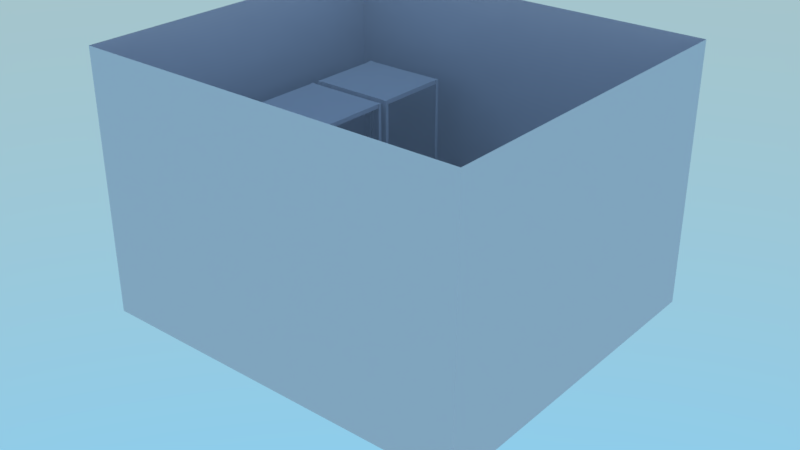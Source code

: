 # Source: ServerRoom.blend  (saved by Blender 2.79.0; exported with 4.5.12 LTS)
import bpy
from mathutils import Matrix  # noqa: F401  (used for matrix-valued properties, if any)

bpy.ops.wm.read_factory_settings(use_empty=True)
scene = bpy.context.scene
scene.name = 'Scene'

# ---- collections
col_collection_1 = bpy.data.collections.new('Collection 1'); scene.collection.children.link(col_collection_1)

# ---- world
world_world = bpy.data.worlds.new('World'); scene.world = world_world
world_world.use_nodes = True; world_world.node_tree.nodes.clear()
_N = world_world.node_tree.nodes; _L = world_world.node_tree.links
n0 = _N.new('ShaderNodeOutputWorld'); n0.name = 'World Output'; n0.location = (300, 300)
n1 = _N.new('ShaderNodeBackground'); n1.name = 'Background'; n1.location = (10, 300)
n1.inputs[1].default_value = 3.0
n2 = _N.new('ShaderNodeTexSky'); n2.name = 'Sky Texture'; n2.location = (-180, 300)
n2.sky_type = 'HOSEK_WILKIE'
n2.sun_elevation = 1.571
_L.new(n1.outputs[0], n0.inputs[0])
_L.new(n2.outputs[0], n1.inputs[0])
n0.is_active_output = True
world_world.color = (0.05088, 0.05088, 0.05088)
world_world.use_sun_shadow = False
world_world.sun_shadow_jitter_overblur = 0.0
world_world.cycles.sampling_method = 'MANUAL'

# ---- meshes
me_cube_013 = bpy.data.meshes.new('Cube.013')
me_cube_013.from_pydata([(-1.0, -1.0, -1.0), (-1.0, -1.0, 1.0), (-1.0, 1.0, -1.0), (-1.0, 1.0, 1.0), (2.0, -1.0, -1.0), (2.0, -1.0, 1.0), (2.0, 1.0, -1.0), (2.0, 1.0, 1.0)], [], [(0, 1, 3, 2), (2, 3, 7, 6), (6, 7, 5, 4), (4, 5, 1, 0), (2, 6, 4, 0), (7, 3, 1, 5)])
me_cube_013.use_remesh_preserve_volume = False
me_cube_013.use_remesh_preserve_attributes = False
me_cube_013.use_mirror_vertex_groups = False
me_cube_013.update()
me_cube_012 = bpy.data.meshes.new('Cube.012')
me_cube_012.from_pydata([(-4.768e-07, -2.0, -101.0), (-4.768e-07, -2.0, 310.0), (-4.768e-07, 4.768e-07, -101.0), (-4.768e-07, 4.768e-07, 310.0), (2.0, -2.0, -101.0), (2.0, -2.0, 310.0), (2.0, 4.768e-07, -101.0), (2.0, 4.768e-07, 310.0), (-4.768e-07, 6.0, -101.0), (-4.768e-07, 6.0, 310.0), (2.0, 6.0, -101.0), (2.0, 6.0, 310.0), (-6.0, -2.0, -101.0), (-6.0, -2.0, 310.0), (-6.0, 4.768e-07, -101.0), (-6.0, 4.768e-07, 310.0), (-202.0, -2.861e-06, -101.0), (-202.0, -2.861e-06, 310.0), (-200.0, -2.861e-06, -101.0), (-200.0, -2.861e-06, 310.0), (-202.0, -2.0, -101.0), (-202.0, -2.0, 310.0), (-200.0, -2.0, -101.0), (-200.0, -2.0, 310.0), (-194.0, -2.861e-06, -101.0), (-194.0, -2.861e-06, 310.0), (-194.0, -2.0, -101.0), (-194.0, -2.0, 310.0), (-202.0, 6.0, -101.0), (-202.0, 6.0, 310.0), (-200.0, 6.0, -101.0), (-200.0, 6.0, 310.0), (-200.0, 182.0, -101.0), (-200.0, 182.0, 310.0), (-200.0, 180.0, -101.0), (-200.0, 180.0, 310.0), (-202.0, 182.0, -101.0), (-202.0, 182.0, 310.0), (-202.0, 180.0, -101.0), (-202.0, 180.0, 310.0), (-200.0, 174.0, -101.0), (-200.0, 174.0, 310.0), (-202.0, 174.0, -101.0), (-202.0, 174.0, 310.0), (-194.0, 182.0, -101.0), (-194.0, 182.0, 310.0), (-194.0, 180.0, -101.0), (-194.0, 180.0, 310.0), (2.0, 180.0, -101.0), (2.0, 180.0, 310.0), (0.0, 180.0, -101.0), (0.0, 180.0, 310.0), (2.0, 182.0, -101.0), (2.0, 182.0, 310.0), (0.0, 182.0, -101.0), (0.0, 182.0, 310.0), (-6.0, 180.0, -101.0), (-6.0, 180.0, 310.0), (-6.0, 182.0, -101.0), (-6.0, 182.0, 310.0), (2.0, 174.0, -101.0), (2.0, 174.0, 310.0), (0.0, 174.0, -101.0), (0.0, 174.0, 310.0), (-200.0, 0.0, -100.0), (-200.0, 0.0, -90.0), (-200.0, 180.0, -100.0), (-200.0, 180.0, -90.0), (0.0, 0.0, -100.0), (0.0, 0.0, -90.0), (0.0, 180.0, -100.0), (0.0, 180.0, -90.0), (-200.0, 0.0, 300.0), (-200.0, 0.0, 310.0), (-200.0, 180.0, 300.0), (-200.0, 180.0, 310.0), (0.0, 0.0, 300.0), (0.0, 0.0, 310.0), (0.0, 180.0, 300.0), (0.0, 180.0, 310.0)], [], [(3, 2, 14, 15), (3, 7, 11, 9), (6, 7, 5, 4), (4, 5, 1, 0), (2, 6, 4, 0), (7, 3, 1, 5), (8, 9, 11, 10), (2, 3, 9, 8), (7, 6, 10, 11), (6, 2, 8, 10), (12, 13, 15, 14), (0, 1, 13, 12), (1, 3, 15, 13), (2, 0, 12, 14), (19, 18, 30, 31), (19, 23, 27, 25), (22, 23, 21, 20), (20, 21, 17, 16), (18, 22, 20, 16), (23, 19, 17, 21), (24, 25, 27, 26), (18, 19, 25, 24), (23, 22, 26, 27), (22, 18, 24, 26), (28, 29, 31, 30), (16, 17, 29, 28), (17, 19, 31, 29), (18, 16, 28, 30), (35, 34, 46, 47), (35, 39, 43, 41), (38, 39, 37, 36), (36, 37, 33, 32), (34, 38, 36, 32), (39, 35, 33, 37), (40, 41, 43, 42), (34, 35, 41, 40), (39, 38, 42, 43), (38, 34, 40, 42), (44, 45, 47, 46), (32, 33, 45, 44), (33, 35, 47, 45), (34, 32, 44, 46), (51, 50, 62, 63), (51, 55, 59, 57), (54, 55, 53, 52), (52, 53, 49, 48), (50, 54, 52, 48), (55, 51, 49, 53), (56, 57, 59, 58), (50, 51, 57, 56), (55, 54, 58, 59), (54, 50, 56, 58), (60, 61, 63, 62), (48, 49, 61, 60), (49, 51, 63, 61), (50, 48, 60, 62), (64, 65, 67, 66), (66, 67, 71, 70), (70, 71, 69, 68), (68, 69, 65, 64), (66, 70, 68, 64), (71, 67, 65, 69), (72, 73, 75, 74), (74, 75, 79, 78), (78, 79, 77, 76), (76, 77, 73, 72), (74, 78, 76, 72), (79, 75, 73, 77)])
me_cube_012.use_remesh_preserve_volume = False
me_cube_012.use_remesh_preserve_attributes = False
me_cube_012.use_mirror_vertex_groups = False
me_cube_012.update()
me_cube_011 = bpy.data.meshes.new('Cube.011')
me_cube_011.from_pydata([(-4.768e-07, -2.0, -101.0), (-4.768e-07, -2.0, 310.0), (-4.768e-07, 4.768e-07, -101.0), (-4.768e-07, 4.768e-07, 310.0), (2.0, -2.0, -101.0), (2.0, -2.0, 310.0), (2.0, 4.768e-07, -101.0), (2.0, 4.768e-07, 310.0), (-4.768e-07, 6.0, -101.0), (-4.768e-07, 6.0, 310.0), (2.0, 6.0, -101.0), (2.0, 6.0, 310.0), (-6.0, -2.0, -101.0), (-6.0, -2.0, 310.0), (-6.0, 4.768e-07, -101.0), (-6.0, 4.768e-07, 310.0), (-202.0, -2.861e-06, -101.0), (-202.0, -2.861e-06, 310.0), (-200.0, -2.861e-06, -101.0), (-200.0, -2.861e-06, 310.0), (-202.0, -2.0, -101.0), (-202.0, -2.0, 310.0), (-200.0, -2.0, -101.0), (-200.0, -2.0, 310.0), (-194.0, -2.861e-06, -101.0), (-194.0, -2.861e-06, 310.0), (-194.0, -2.0, -101.0), (-194.0, -2.0, 310.0), (-202.0, 6.0, -101.0), (-202.0, 6.0, 310.0), (-200.0, 6.0, -101.0), (-200.0, 6.0, 310.0), (-200.0, 182.0, -101.0), (-200.0, 182.0, 310.0), (-200.0, 180.0, -101.0), (-200.0, 180.0, 310.0), (-202.0, 182.0, -101.0), (-202.0, 182.0, 310.0), (-202.0, 180.0, -101.0), (-202.0, 180.0, 310.0), (-200.0, 174.0, -101.0), (-200.0, 174.0, 310.0), (-202.0, 174.0, -101.0), (-202.0, 174.0, 310.0), (-194.0, 182.0, -101.0), (-194.0, 182.0, 310.0), (-194.0, 180.0, -101.0), (-194.0, 180.0, 310.0), (2.0, 180.0, -101.0), (2.0, 180.0, 310.0), (0.0, 180.0, -101.0), (0.0, 180.0, 310.0), (2.0, 182.0, -101.0), (2.0, 182.0, 310.0), (0.0, 182.0, -101.0), (0.0, 182.0, 310.0), (-6.0, 180.0, -101.0), (-6.0, 180.0, 310.0), (-6.0, 182.0, -101.0), (-6.0, 182.0, 310.0), (2.0, 174.0, -101.0), (2.0, 174.0, 310.0), (0.0, 174.0, -101.0), (0.0, 174.0, 310.0), (-200.0, 0.0, -100.0), (-200.0, 0.0, -90.0), (-200.0, 180.0, -100.0), (-200.0, 180.0, -90.0), (0.0, 0.0, -100.0), (0.0, 0.0, -90.0), (0.0, 180.0, -100.0), (0.0, 180.0, -90.0), (-200.0, 0.0, 300.0), (-200.0, 0.0, 310.0), (-200.0, 180.0, 300.0), (-200.0, 180.0, 310.0), (0.0, 0.0, 300.0), (0.0, 0.0, 310.0), (0.0, 180.0, 300.0), (0.0, 180.0, 310.0)], [], [(3, 2, 14, 15), (3, 7, 11, 9), (6, 7, 5, 4), (4, 5, 1, 0), (2, 6, 4, 0), (7, 3, 1, 5), (8, 9, 11, 10), (2, 3, 9, 8), (7, 6, 10, 11), (6, 2, 8, 10), (12, 13, 15, 14), (0, 1, 13, 12), (1, 3, 15, 13), (2, 0, 12, 14), (19, 18, 30, 31), (19, 23, 27, 25), (22, 23, 21, 20), (20, 21, 17, 16), (18, 22, 20, 16), (23, 19, 17, 21), (24, 25, 27, 26), (18, 19, 25, 24), (23, 22, 26, 27), (22, 18, 24, 26), (28, 29, 31, 30), (16, 17, 29, 28), (17, 19, 31, 29), (18, 16, 28, 30), (35, 34, 46, 47), (35, 39, 43, 41), (38, 39, 37, 36), (36, 37, 33, 32), (34, 38, 36, 32), (39, 35, 33, 37), (40, 41, 43, 42), (34, 35, 41, 40), (39, 38, 42, 43), (38, 34, 40, 42), (44, 45, 47, 46), (32, 33, 45, 44), (33, 35, 47, 45), (34, 32, 44, 46), (51, 50, 62, 63), (51, 55, 59, 57), (54, 55, 53, 52), (52, 53, 49, 48), (50, 54, 52, 48), (55, 51, 49, 53), (56, 57, 59, 58), (50, 51, 57, 56), (55, 54, 58, 59), (54, 50, 56, 58), (60, 61, 63, 62), (48, 49, 61, 60), (49, 51, 63, 61), (50, 48, 60, 62), (64, 65, 67, 66), (66, 67, 71, 70), (70, 71, 69, 68), (68, 69, 65, 64), (66, 70, 68, 64), (71, 67, 65, 69), (72, 73, 75, 74), (74, 75, 79, 78), (78, 79, 77, 76), (76, 77, 73, 72), (74, 78, 76, 72), (79, 75, 73, 77)])
me_cube_011.use_remesh_preserve_volume = False
me_cube_011.use_remesh_preserve_attributes = False
me_cube_011.use_mirror_vertex_groups = False
me_cube_011.update()
me_cube_010 = bpy.data.meshes.new('Cube.010')
me_cube_010.from_pydata([(-0.9, -1.0, 2.05), (-0.9, -1.0, 2.95), (1.1, -1.0, 2.05), (1.1, -1.0, 2.95), (1.128, -0.8056, 2.229), (1.128, -0.8611, 2.229), (1.101, -0.8056, 2.875), (1.101, -0.8611, 2.875), (1.114, -0.8056, 2.87), (1.114, -0.8611, 2.87), (1.128, -0.8056, 2.856), (1.128, -0.8611, 2.856), (1.14, -0.8056, 2.833), (1.14, -0.8611, 2.833), (1.15, -0.8056, 2.802), (1.15, -0.8611, 2.802), (1.159, -0.8056, 2.764), (1.159, -0.8611, 2.764), (1.165, -0.8056, 2.721), (1.165, -0.8611, 2.721), (1.169, -0.8056, 2.674), (1.169, -0.8611, 2.674), (1.171, -0.8056, 2.625), (1.12, -0.8611, 2.787), (1.12, -0.8056, 2.787), (1.11, -0.8611, 2.797), (1.11, -0.8056, 2.797), (1.101, -0.8611, 2.8), (1.101, -0.8056, 2.8), (1.149, -0.8611, 2.659), (1.149, -0.8056, 2.659), (1.146, -0.8611, 2.692), (1.146, -0.8056, 2.692), (1.142, -0.8611, 2.722), (1.142, -0.8056, 2.722), (1.135, -0.8611, 2.749), (1.135, -0.8056, 2.749), (1.128, -0.8611, 2.771), (1.128, -0.8056, 2.771), (1.12, -0.8056, 2.213), (1.12, -0.8611, 2.213), (1.11, -0.8056, 2.203), (1.11, -0.8611, 2.203), (1.15, -0.8056, 2.375), (1.15, -0.8611, 2.375), (1.149, -0.8056, 2.341), (1.149, -0.8611, 2.341), (1.146, -0.8056, 2.308), (1.146, -0.8611, 2.308), (1.101, -0.8611, 2.125), (1.101, -0.8056, 2.125), (1.114, -0.8611, 2.13), (1.114, -0.8056, 2.13), (1.128, -0.8611, 2.144), (1.128, -0.8056, 2.144), (1.14, -0.8611, 2.167), (1.14, -0.8056, 2.167), (1.15, -0.8611, 2.198), (1.15, -0.8056, 2.198), (1.159, -0.8611, 2.236), (1.159, -0.8056, 2.236), (1.165, -0.8611, 2.279), (1.165, -0.8056, 2.279), (1.169, -0.8611, 2.326), (1.169, -0.8056, 2.326), (1.171, -0.8611, 2.375), (1.171, -0.8056, 2.375), (1.15, -0.8056, 2.625), (1.135, -0.8611, 2.251), (1.135, -0.8056, 2.251), (1.142, -0.8611, 2.278), (1.142, -0.8056, 2.278), (1.101, -0.8611, 2.2), (1.101, -0.8056, 2.2), (1.15, -0.8611, 2.625), (1.171, -0.8611, 2.625), (-0.9, 1.0, 2.05), (-0.9, 1.0, 2.95), (1.1, 1.0, 2.05), (1.1, 1.0, 2.95), (1.128, 0.8056, 2.229), (1.128, 0.8611, 2.229), (1.101, 0.8056, 2.875), (1.101, 0.8611, 2.875), (1.114, 0.8056, 2.87), (1.114, 0.8611, 2.87), (1.128, 0.8056, 2.856), (1.128, 0.8611, 2.856), (1.14, 0.8056, 2.833), (1.14, 0.8611, 2.833), (1.15, 0.8056, 2.802), (1.15, 0.8611, 2.802), (1.159, 0.8056, 2.764), (1.159, 0.8611, 2.764), (1.165, 0.8056, 2.721), (1.165, 0.8611, 2.721), (1.169, 0.8056, 2.674), (1.169, 0.8611, 2.674), (1.171, 0.8056, 2.625), (1.12, 0.8611, 2.787), (1.12, 0.8056, 2.787), (1.11, 0.8611, 2.797), (1.11, 0.8056, 2.797), (1.101, 0.8611, 2.8), (1.101, 0.8056, 2.8), (1.149, 0.8611, 2.659), (1.149, 0.8056, 2.659), (1.146, 0.8611, 2.692), (1.146, 0.8056, 2.692), (1.142, 0.8611, 2.722), (1.142, 0.8056, 2.722), (1.135, 0.8611, 2.749), (1.135, 0.8056, 2.749), (1.128, 0.8611, 2.771), (1.128, 0.8056, 2.771), (1.12, 0.8056, 2.213), (1.12, 0.8611, 2.213), (1.11, 0.8056, 2.203), (1.11, 0.8611, 2.203), (1.15, 0.8056, 2.375), (1.15, 0.8611, 2.375), (1.149, 0.8056, 2.341), (1.149, 0.8611, 2.341), (1.146, 0.8056, 2.308), (1.146, 0.8611, 2.308), (1.101, 0.8611, 2.125), (1.101, 0.8056, 2.125), (1.114, 0.8611, 2.13), (1.114, 0.8056, 2.13), (1.128, 0.8611, 2.144), (1.128, 0.8056, 2.144), (1.14, 0.8611, 2.167), (1.14, 0.8056, 2.167), (1.15, 0.8611, 2.198), (1.15, 0.8056, 2.198), (1.159, 0.8611, 2.236), (1.159, 0.8056, 2.236), (1.165, 0.8611, 2.279), (1.165, 0.8056, 2.279), (1.169, 0.8611, 2.326), (1.169, 0.8056, 2.326), (1.171, 0.8611, 2.375), (1.171, 0.8056, 2.375), (1.15, 0.8056, 2.625), (1.135, 0.8611, 2.251), (1.135, 0.8056, 2.251), (1.142, 0.8611, 2.278), (1.142, 0.8056, 2.278), (1.101, 0.8611, 2.2), (1.101, 0.8056, 2.2), (1.15, 0.8611, 2.625), (1.171, 0.8611, 2.625), (-0.9, 0.0, 2.05), (-0.9, 0.0, 2.95), (1.1, 0.0, 2.05), (1.1, 0.0, 2.95), (1.08, -0.6778, 2.25), (1.08, -0.6778, 2.75), (1.12, -0.6778, 2.25), (1.12, -0.6778, 2.75), (1.08, -0.3556, 2.25), (1.08, -0.3556, 2.75), (1.12, -0.3556, 2.25), (1.12, -0.3556, 2.75), (1.08, -0.3333, 2.25), (1.08, -0.3333, 2.75), (1.12, -0.3333, 2.25), (1.12, -0.3333, 2.75), (1.08, -0.01111, 2.25), (1.08, -0.01111, 2.75), (1.12, -0.01111, 2.25), (1.12, -0.01111, 2.75)], [], [(154, 155, 3, 2), (2, 3, 1, 0), (152, 154, 2, 0), (155, 153, 1, 3), (6, 7, 9, 8), (8, 9, 11, 10), (10, 11, 13, 12), (12, 13, 15, 14), (14, 15, 17, 16), (16, 17, 19, 18), (18, 19, 21, 20), (20, 21, 75, 22), (24, 38, 37, 23), (26, 24, 23, 25), (28, 26, 25, 27), (30, 67, 74, 29), (32, 30, 29, 31), (34, 32, 31, 33), (36, 34, 33, 35), (38, 36, 35, 37), (65, 66, 22, 75), (71, 69, 68, 70), (4, 39, 40, 5), (39, 41, 42, 40), (41, 73, 72, 42), (43, 45, 46, 44), (45, 47, 48, 46), (47, 71, 70, 48), (52, 51, 49, 50), (54, 53, 51, 52), (56, 55, 53, 54), (58, 57, 55, 56), (60, 59, 57, 58), (62, 61, 59, 60), (69, 4, 5, 68), (64, 63, 61, 62), (66, 65, 63, 64), (43, 44, 74, 67), (7, 27, 25, 23, 37, 35, 33, 31, 29, 74, 75, 21, 19, 17, 15, 13, 11, 9), (68, 5, 40, 42, 72, 49, 51, 53, 55, 57, 59, 61, 63, 65, 44, 46, 48, 70), (44, 65, 75, 74), (8, 10, 12, 14, 16, 18, 20, 22, 67, 30, 32, 34, 36, 38, 24, 26, 28, 6), (4, 69, 71, 47, 45, 43, 66, 64, 62, 60, 58, 56, 54, 52, 50, 73, 41, 39), (66, 43, 67, 22), (0, 1, 153, 152), (154, 78, 79, 155), (78, 76, 77, 79), (152, 76, 78, 154), (155, 79, 77, 153), (82, 84, 85, 83), (84, 86, 87, 85), (86, 88, 89, 87), (88, 90, 91, 89), (90, 92, 93, 91), (92, 94, 95, 93), (94, 96, 97, 95), (96, 98, 151, 97), (100, 99, 113, 114), (102, 101, 99, 100), (104, 103, 101, 102), (106, 105, 150, 143), (108, 107, 105, 106), (110, 109, 107, 108), (112, 111, 109, 110), (114, 113, 111, 112), (141, 151, 98, 142), (147, 146, 144, 145), (80, 81, 116, 115), (115, 116, 118, 117), (117, 118, 148, 149), (119, 120, 122, 121), (121, 122, 124, 123), (123, 124, 146, 147), (128, 126, 125, 127), (130, 128, 127, 129), (132, 130, 129, 131), (134, 132, 131, 133), (136, 134, 133, 135), (138, 136, 135, 137), (145, 144, 81, 80), (140, 138, 137, 139), (142, 140, 139, 141), (119, 143, 150, 120), (83, 85, 87, 89, 91, 93, 95, 97, 151, 150, 105, 107, 109, 111, 113, 99, 101, 103), (144, 146, 124, 122, 120, 141, 139, 137, 135, 133, 131, 129, 127, 125, 148, 118, 116, 81), (120, 150, 151, 141), (84, 82, 104, 102, 100, 114, 112, 110, 108, 106, 143, 98, 96, 94, 92, 90, 88, 86), (80, 115, 117, 149, 126, 128, 130, 132, 134, 136, 138, 140, 142, 119, 121, 123, 147, 145), (142, 98, 143, 119), (76, 152, 153, 77), (162, 163, 159, 158), (158, 159, 157, 156), (160, 162, 158, 156), (163, 161, 157, 159), (156, 157, 161, 160), (161, 163, 162, 160), (170, 171, 167, 166), (166, 167, 165, 164), (168, 170, 166, 164), (171, 169, 165, 167), (164, 165, 169, 168), (169, 171, 170, 168)])
me_cube_010.use_remesh_preserve_volume = False
me_cube_010.use_remesh_preserve_attributes = False
me_cube_010.use_mirror_vertex_groups = False
me_cube_010.update()
me_cube_009 = bpy.data.meshes.new('Cube.009')
me_cube_009.from_pydata([(-0.9, -1.0, 2.05), (-0.9, -1.0, 2.95), (1.1, -1.0, 2.05), (1.1, -1.0, 2.95), (1.128, -0.8056, 2.229), (1.128, -0.8611, 2.229), (1.101, -0.8056, 2.875), (1.101, -0.8611, 2.875), (1.114, -0.8056, 2.87), (1.114, -0.8611, 2.87), (1.128, -0.8056, 2.856), (1.128, -0.8611, 2.856), (1.14, -0.8056, 2.833), (1.14, -0.8611, 2.833), (1.15, -0.8056, 2.802), (1.15, -0.8611, 2.802), (1.159, -0.8056, 2.764), (1.159, -0.8611, 2.764), (1.165, -0.8056, 2.721), (1.165, -0.8611, 2.721), (1.169, -0.8056, 2.674), (1.169, -0.8611, 2.674), (1.171, -0.8056, 2.625), (1.12, -0.8611, 2.787), (1.12, -0.8056, 2.787), (1.11, -0.8611, 2.797), (1.11, -0.8056, 2.797), (1.101, -0.8611, 2.8), (1.101, -0.8056, 2.8), (1.149, -0.8611, 2.659), (1.149, -0.8056, 2.659), (1.146, -0.8611, 2.692), (1.146, -0.8056, 2.692), (1.142, -0.8611, 2.722), (1.142, -0.8056, 2.722), (1.135, -0.8611, 2.749), (1.135, -0.8056, 2.749), (1.128, -0.8611, 2.771), (1.128, -0.8056, 2.771), (1.12, -0.8056, 2.213), (1.12, -0.8611, 2.213), (1.11, -0.8056, 2.203), (1.11, -0.8611, 2.203), (1.15, -0.8056, 2.375), (1.15, -0.8611, 2.375), (1.149, -0.8056, 2.341), (1.149, -0.8611, 2.341), (1.146, -0.8056, 2.308), (1.146, -0.8611, 2.308), (1.101, -0.8611, 2.125), (1.101, -0.8056, 2.125), (1.114, -0.8611, 2.13), (1.114, -0.8056, 2.13), (1.128, -0.8611, 2.144), (1.128, -0.8056, 2.144), (1.14, -0.8611, 2.167), (1.14, -0.8056, 2.167), (1.15, -0.8611, 2.198), (1.15, -0.8056, 2.198), (1.159, -0.8611, 2.236), (1.159, -0.8056, 2.236), (1.165, -0.8611, 2.279), (1.165, -0.8056, 2.279), (1.169, -0.8611, 2.326), (1.169, -0.8056, 2.326), (1.171, -0.8611, 2.375), (1.171, -0.8056, 2.375), (1.15, -0.8056, 2.625), (1.135, -0.8611, 2.251), (1.135, -0.8056, 2.251), (1.142, -0.8611, 2.278), (1.142, -0.8056, 2.278), (1.101, -0.8611, 2.2), (1.101, -0.8056, 2.2), (1.15, -0.8611, 2.625), (1.171, -0.8611, 2.625), (-0.9, 1.0, 2.05), (-0.9, 1.0, 2.95), (1.1, 1.0, 2.05), (1.1, 1.0, 2.95), (1.128, 0.8056, 2.229), (1.128, 0.8611, 2.229), (1.101, 0.8056, 2.875), (1.101, 0.8611, 2.875), (1.114, 0.8056, 2.87), (1.114, 0.8611, 2.87), (1.128, 0.8056, 2.856), (1.128, 0.8611, 2.856), (1.14, 0.8056, 2.833), (1.14, 0.8611, 2.833), (1.15, 0.8056, 2.802), (1.15, 0.8611, 2.802), (1.159, 0.8056, 2.764), (1.159, 0.8611, 2.764), (1.165, 0.8056, 2.721), (1.165, 0.8611, 2.721), (1.169, 0.8056, 2.674), (1.169, 0.8611, 2.674), (1.171, 0.8056, 2.625), (1.12, 0.8611, 2.787), (1.12, 0.8056, 2.787), (1.11, 0.8611, 2.797), (1.11, 0.8056, 2.797), (1.101, 0.8611, 2.8), (1.101, 0.8056, 2.8), (1.149, 0.8611, 2.659), (1.149, 0.8056, 2.659), (1.146, 0.8611, 2.692), (1.146, 0.8056, 2.692), (1.142, 0.8611, 2.722), (1.142, 0.8056, 2.722), (1.135, 0.8611, 2.749), (1.135, 0.8056, 2.749), (1.128, 0.8611, 2.771), (1.128, 0.8056, 2.771), (1.12, 0.8056, 2.213), (1.12, 0.8611, 2.213), (1.11, 0.8056, 2.203), (1.11, 0.8611, 2.203), (1.15, 0.8056, 2.375), (1.15, 0.8611, 2.375), (1.149, 0.8056, 2.341), (1.149, 0.8611, 2.341), (1.146, 0.8056, 2.308), (1.146, 0.8611, 2.308), (1.101, 0.8611, 2.125), (1.101, 0.8056, 2.125), (1.114, 0.8611, 2.13), (1.114, 0.8056, 2.13), (1.128, 0.8611, 2.144), (1.128, 0.8056, 2.144), (1.14, 0.8611, 2.167), (1.14, 0.8056, 2.167), (1.15, 0.8611, 2.198), (1.15, 0.8056, 2.198), (1.159, 0.8611, 2.236), (1.159, 0.8056, 2.236), (1.165, 0.8611, 2.279), (1.165, 0.8056, 2.279), (1.169, 0.8611, 2.326), (1.169, 0.8056, 2.326), (1.171, 0.8611, 2.375), (1.171, 0.8056, 2.375), (1.15, 0.8056, 2.625), (1.135, 0.8611, 2.251), (1.135, 0.8056, 2.251), (1.142, 0.8611, 2.278), (1.142, 0.8056, 2.278), (1.101, 0.8611, 2.2), (1.101, 0.8056, 2.2), (1.15, 0.8611, 2.625), (1.171, 0.8611, 2.625), (-0.9, 0.0, 2.05), (-0.9, 0.0, 2.95), (1.1, 0.0, 2.05), (1.1, 0.0, 2.95), (1.08, 0.01111, 2.25), (1.08, 0.01111, 2.75), (1.08, 0.6778, 2.25), (1.08, 0.6778, 2.75), (1.12, 0.01111, 2.25), (1.12, 0.01111, 2.75), (1.12, 0.6778, 2.25), (1.12, 0.6778, 2.75), (1.08, 0.3556, 2.25), (1.08, 0.3333, 2.25), (1.08, 0.3333, 2.75), (1.08, 0.3556, 2.75), (1.12, 0.3333, 2.25), (1.12, 0.3556, 2.25), (1.12, 0.3556, 2.75), (1.12, 0.3333, 2.75), (1.08, -0.6778, 2.25), (1.08, -0.6778, 2.75), (1.12, -0.6778, 2.25), (1.12, -0.6778, 2.75), (1.08, -0.3556, 2.25), (1.08, -0.3556, 2.75), (1.12, -0.3556, 2.25), (1.12, -0.3556, 2.75), (1.08, -0.3333, 2.25), (1.08, -0.3333, 2.75), (1.12, -0.3333, 2.25), (1.12, -0.3333, 2.75), (1.08, -0.01111, 2.25), (1.08, -0.01111, 2.75), (1.12, -0.01111, 2.25), (1.12, -0.01111, 2.75)], [], [(154, 155, 3, 2), (2, 3, 1, 0), (152, 154, 2, 0), (155, 153, 1, 3), (6, 7, 9, 8), (8, 9, 11, 10), (10, 11, 13, 12), (12, 13, 15, 14), (14, 15, 17, 16), (16, 17, 19, 18), (18, 19, 21, 20), (20, 21, 75, 22), (24, 38, 37, 23), (26, 24, 23, 25), (28, 26, 25, 27), (30, 67, 74, 29), (32, 30, 29, 31), (34, 32, 31, 33), (36, 34, 33, 35), (38, 36, 35, 37), (65, 66, 22, 75), (71, 69, 68, 70), (4, 39, 40, 5), (39, 41, 42, 40), (41, 73, 72, 42), (43, 45, 46, 44), (45, 47, 48, 46), (47, 71, 70, 48), (52, 51, 49, 50), (54, 53, 51, 52), (56, 55, 53, 54), (58, 57, 55, 56), (60, 59, 57, 58), (62, 61, 59, 60), (69, 4, 5, 68), (64, 63, 61, 62), (66, 65, 63, 64), (43, 44, 74, 67), (7, 27, 25, 23, 37, 35, 33, 31, 29, 74, 75, 21, 19, 17, 15, 13, 11, 9), (68, 5, 40, 42, 72, 49, 51, 53, 55, 57, 59, 61, 63, 65, 44, 46, 48, 70), (44, 65, 75, 74), (8, 10, 12, 14, 16, 18, 20, 22, 67, 30, 32, 34, 36, 38, 24, 26, 28, 6), (4, 69, 71, 47, 45, 43, 66, 64, 62, 60, 58, 56, 54, 52, 50, 73, 41, 39), (66, 43, 67, 22), (0, 1, 153, 152), (154, 78, 79, 155), (78, 76, 77, 79), (152, 76, 78, 154), (155, 79, 77, 153), (82, 84, 85, 83), (84, 86, 87, 85), (86, 88, 89, 87), (88, 90, 91, 89), (90, 92, 93, 91), (92, 94, 95, 93), (94, 96, 97, 95), (96, 98, 151, 97), (100, 99, 113, 114), (102, 101, 99, 100), (104, 103, 101, 102), (106, 105, 150, 143), (108, 107, 105, 106), (110, 109, 107, 108), (112, 111, 109, 110), (114, 113, 111, 112), (141, 151, 98, 142), (147, 146, 144, 145), (80, 81, 116, 115), (115, 116, 118, 117), (117, 118, 148, 149), (119, 120, 122, 121), (121, 122, 124, 123), (123, 124, 146, 147), (128, 126, 125, 127), (130, 128, 127, 129), (132, 130, 129, 131), (134, 132, 131, 133), (136, 134, 133, 135), (138, 136, 135, 137), (145, 144, 81, 80), (140, 138, 137, 139), (142, 140, 139, 141), (119, 143, 150, 120), (83, 85, 87, 89, 91, 93, 95, 97, 151, 150, 105, 107, 109, 111, 113, 99, 101, 103), (144, 146, 124, 122, 120, 141, 139, 137, 135, 133, 131, 129, 127, 125, 148, 118, 116, 81), (120, 150, 151, 141), (84, 82, 104, 102, 100, 114, 112, 110, 108, 106, 143, 98, 96, 94, 92, 90, 88, 86), (80, 115, 117, 149, 126, 128, 130, 132, 134, 136, 138, 140, 142, 119, 121, 123, 147, 145), (142, 98, 143, 119), (76, 152, 153, 77), (158, 159, 163, 162), (164, 167, 159, 158), (168, 171, 161, 160), (160, 161, 157, 156), (165, 168, 160, 156), (171, 166, 157, 161), (163, 159, 167, 170), (158, 162, 169, 164), (162, 163, 170, 169), (167, 164, 169, 170), (156, 157, 166, 165), (166, 171, 168, 165), (178, 179, 175, 174), (174, 175, 173, 172), (176, 178, 174, 172), (179, 177, 173, 175), (172, 173, 177, 176), (177, 179, 178, 176), (186, 187, 183, 182), (182, 183, 181, 180), (184, 186, 182, 180), (187, 185, 181, 183), (180, 181, 185, 184), (185, 187, 186, 184)])
me_cube_009.use_remesh_preserve_volume = False
me_cube_009.use_remesh_preserve_attributes = False
me_cube_009.use_mirror_vertex_groups = False
me_cube_009.update()
me_cube_008 = bpy.data.meshes.new('Cube.008')
me_cube_008.from_pydata([(-0.9, -1.0, 2.05), (-0.9, -1.0, 2.95), (1.1, -1.0, 2.05), (1.1, -1.0, 2.95), (1.128, -0.8056, 2.229), (1.128, -0.8611, 2.229), (1.101, -0.8056, 2.875), (1.101, -0.8611, 2.875), (1.114, -0.8056, 2.87), (1.114, -0.8611, 2.87), (1.128, -0.8056, 2.856), (1.128, -0.8611, 2.856), (1.14, -0.8056, 2.833), (1.14, -0.8611, 2.833), (1.15, -0.8056, 2.802), (1.15, -0.8611, 2.802), (1.159, -0.8056, 2.764), (1.159, -0.8611, 2.764), (1.165, -0.8056, 2.721), (1.165, -0.8611, 2.721), (1.169, -0.8056, 2.674), (1.169, -0.8611, 2.674), (1.171, -0.8056, 2.625), (1.12, -0.8611, 2.787), (1.12, -0.8056, 2.787), (1.11, -0.8611, 2.797), (1.11, -0.8056, 2.797), (1.101, -0.8611, 2.8), (1.101, -0.8056, 2.8), (1.149, -0.8611, 2.659), (1.149, -0.8056, 2.659), (1.146, -0.8611, 2.692), (1.146, -0.8056, 2.692), (1.142, -0.8611, 2.722), (1.142, -0.8056, 2.722), (1.135, -0.8611, 2.749), (1.135, -0.8056, 2.749), (1.128, -0.8611, 2.771), (1.128, -0.8056, 2.771), (1.12, -0.8056, 2.213), (1.12, -0.8611, 2.213), (1.11, -0.8056, 2.203), (1.11, -0.8611, 2.203), (1.15, -0.8056, 2.375), (1.15, -0.8611, 2.375), (1.149, -0.8056, 2.341), (1.149, -0.8611, 2.341), (1.146, -0.8056, 2.308), (1.146, -0.8611, 2.308), (1.101, -0.8611, 2.125), (1.101, -0.8056, 2.125), (1.114, -0.8611, 2.13), (1.114, -0.8056, 2.13), (1.128, -0.8611, 2.144), (1.128, -0.8056, 2.144), (1.14, -0.8611, 2.167), (1.14, -0.8056, 2.167), (1.15, -0.8611, 2.198), (1.15, -0.8056, 2.198), (1.159, -0.8611, 2.236), (1.159, -0.8056, 2.236), (1.165, -0.8611, 2.279), (1.165, -0.8056, 2.279), (1.169, -0.8611, 2.326), (1.169, -0.8056, 2.326), (1.171, -0.8611, 2.375), (1.171, -0.8056, 2.375), (1.15, -0.8056, 2.625), (1.135, -0.8611, 2.251), (1.135, -0.8056, 2.251), (1.142, -0.8611, 2.278), (1.142, -0.8056, 2.278), (1.101, -0.8611, 2.2), (1.101, -0.8056, 2.2), (1.15, -0.8611, 2.625), (1.171, -0.8611, 2.625), (-0.9, 1.0, 2.05), (-0.9, 1.0, 2.95), (1.1, 1.0, 2.05), (1.1, 1.0, 2.95), (1.128, 0.8056, 2.229), (1.128, 0.8611, 2.229), (1.101, 0.8056, 2.875), (1.101, 0.8611, 2.875), (1.114, 0.8056, 2.87), (1.114, 0.8611, 2.87), (1.128, 0.8056, 2.856), (1.128, 0.8611, 2.856), (1.14, 0.8056, 2.833), (1.14, 0.8611, 2.833), (1.15, 0.8056, 2.802), (1.15, 0.8611, 2.802), (1.159, 0.8056, 2.764), (1.159, 0.8611, 2.764), (1.165, 0.8056, 2.721), (1.165, 0.8611, 2.721), (1.169, 0.8056, 2.674), (1.169, 0.8611, 2.674), (1.171, 0.8056, 2.625), (1.12, 0.8611, 2.787), (1.12, 0.8056, 2.787), (1.11, 0.8611, 2.797), (1.11, 0.8056, 2.797), (1.101, 0.8611, 2.8), (1.101, 0.8056, 2.8), (1.149, 0.8611, 2.659), (1.149, 0.8056, 2.659), (1.146, 0.8611, 2.692), (1.146, 0.8056, 2.692), (1.142, 0.8611, 2.722), (1.142, 0.8056, 2.722), (1.135, 0.8611, 2.749), (1.135, 0.8056, 2.749), (1.128, 0.8611, 2.771), (1.128, 0.8056, 2.771), (1.12, 0.8056, 2.213), (1.12, 0.8611, 2.213), (1.11, 0.8056, 2.203), (1.11, 0.8611, 2.203), (1.15, 0.8056, 2.375), (1.15, 0.8611, 2.375), (1.149, 0.8056, 2.341), (1.149, 0.8611, 2.341), (1.146, 0.8056, 2.308), (1.146, 0.8611, 2.308), (1.101, 0.8611, 2.125), (1.101, 0.8056, 2.125), (1.114, 0.8611, 2.13), (1.114, 0.8056, 2.13), (1.128, 0.8611, 2.144), (1.128, 0.8056, 2.144), (1.14, 0.8611, 2.167), (1.14, 0.8056, 2.167), (1.15, 0.8611, 2.198), (1.15, 0.8056, 2.198), (1.159, 0.8611, 2.236), (1.159, 0.8056, 2.236), (1.165, 0.8611, 2.279), (1.165, 0.8056, 2.279), (1.169, 0.8611, 2.326), (1.169, 0.8056, 2.326), (1.171, 0.8611, 2.375), (1.171, 0.8056, 2.375), (1.15, 0.8056, 2.625), (1.135, 0.8611, 2.251), (1.135, 0.8056, 2.251), (1.142, 0.8611, 2.278), (1.142, 0.8056, 2.278), (1.101, 0.8611, 2.2), (1.101, 0.8056, 2.2), (1.15, 0.8611, 2.625), (1.171, 0.8611, 2.625), (-0.9, 0.0, 2.05), (-0.9, 0.0, 2.95), (1.1, 0.0, 2.05), (1.1, 0.0, 2.95), (1.08, -0.6778, 2.25), (1.08, -0.6778, 2.75), (1.12, -0.6778, 2.25), (1.12, -0.6778, 2.75), (1.08, -0.3556, 2.25), (1.08, -0.3556, 2.75), (1.12, -0.3556, 2.25), (1.12, -0.3556, 2.75), (1.08, -0.3333, 2.25), (1.08, -0.3333, 2.75), (1.12, -0.3333, 2.25), (1.12, -0.3333, 2.75), (1.08, -0.01111, 2.25), (1.08, -0.01111, 2.75), (1.12, -0.01111, 2.25), (1.12, -0.01111, 2.75)], [], [(154, 155, 3, 2), (2, 3, 1, 0), (152, 154, 2, 0), (155, 153, 1, 3), (6, 7, 9, 8), (8, 9, 11, 10), (10, 11, 13, 12), (12, 13, 15, 14), (14, 15, 17, 16), (16, 17, 19, 18), (18, 19, 21, 20), (20, 21, 75, 22), (24, 38, 37, 23), (26, 24, 23, 25), (28, 26, 25, 27), (30, 67, 74, 29), (32, 30, 29, 31), (34, 32, 31, 33), (36, 34, 33, 35), (38, 36, 35, 37), (65, 66, 22, 75), (71, 69, 68, 70), (4, 39, 40, 5), (39, 41, 42, 40), (41, 73, 72, 42), (43, 45, 46, 44), (45, 47, 48, 46), (47, 71, 70, 48), (52, 51, 49, 50), (54, 53, 51, 52), (56, 55, 53, 54), (58, 57, 55, 56), (60, 59, 57, 58), (62, 61, 59, 60), (69, 4, 5, 68), (64, 63, 61, 62), (66, 65, 63, 64), (43, 44, 74, 67), (7, 27, 25, 23, 37, 35, 33, 31, 29, 74, 75, 21, 19, 17, 15, 13, 11, 9), (68, 5, 40, 42, 72, 49, 51, 53, 55, 57, 59, 61, 63, 65, 44, 46, 48, 70), (44, 65, 75, 74), (8, 10, 12, 14, 16, 18, 20, 22, 67, 30, 32, 34, 36, 38, 24, 26, 28, 6), (4, 69, 71, 47, 45, 43, 66, 64, 62, 60, 58, 56, 54, 52, 50, 73, 41, 39), (66, 43, 67, 22), (0, 1, 153, 152), (154, 78, 79, 155), (78, 76, 77, 79), (152, 76, 78, 154), (155, 79, 77, 153), (82, 84, 85, 83), (84, 86, 87, 85), (86, 88, 89, 87), (88, 90, 91, 89), (90, 92, 93, 91), (92, 94, 95, 93), (94, 96, 97, 95), (96, 98, 151, 97), (100, 99, 113, 114), (102, 101, 99, 100), (104, 103, 101, 102), (106, 105, 150, 143), (108, 107, 105, 106), (110, 109, 107, 108), (112, 111, 109, 110), (114, 113, 111, 112), (141, 151, 98, 142), (147, 146, 144, 145), (80, 81, 116, 115), (115, 116, 118, 117), (117, 118, 148, 149), (119, 120, 122, 121), (121, 122, 124, 123), (123, 124, 146, 147), (128, 126, 125, 127), (130, 128, 127, 129), (132, 130, 129, 131), (134, 132, 131, 133), (136, 134, 133, 135), (138, 136, 135, 137), (145, 144, 81, 80), (140, 138, 137, 139), (142, 140, 139, 141), (119, 143, 150, 120), (83, 85, 87, 89, 91, 93, 95, 97, 151, 150, 105, 107, 109, 111, 113, 99, 101, 103), (144, 146, 124, 122, 120, 141, 139, 137, 135, 133, 131, 129, 127, 125, 148, 118, 116, 81), (120, 150, 151, 141), (84, 82, 104, 102, 100, 114, 112, 110, 108, 106, 143, 98, 96, 94, 92, 90, 88, 86), (80, 115, 117, 149, 126, 128, 130, 132, 134, 136, 138, 140, 142, 119, 121, 123, 147, 145), (142, 98, 143, 119), (76, 152, 153, 77), (162, 163, 159, 158), (158, 159, 157, 156), (160, 162, 158, 156), (163, 161, 157, 159), (156, 157, 161, 160), (161, 163, 162, 160), (170, 171, 167, 166), (166, 167, 165, 164), (168, 170, 166, 164), (171, 169, 165, 167), (164, 165, 169, 168), (169, 171, 170, 168)])
me_cube_008.use_remesh_preserve_volume = False
me_cube_008.use_remesh_preserve_attributes = False
me_cube_008.use_mirror_vertex_groups = False
me_cube_008.update()
me_cube_007 = bpy.data.meshes.new('Cube.007')
me_cube_007.from_pydata([(-0.9, -1.0, 2.05), (-0.9, -1.0, 2.95), (1.1, -1.0, 2.05), (1.1, -1.0, 2.95), (1.128, -0.8056, 2.229), (1.128, -0.8611, 2.229), (1.101, -0.8056, 2.875), (1.101, -0.8611, 2.875), (1.114, -0.8056, 2.87), (1.114, -0.8611, 2.87), (1.128, -0.8056, 2.856), (1.128, -0.8611, 2.856), (1.14, -0.8056, 2.833), (1.14, -0.8611, 2.833), (1.15, -0.8056, 2.802), (1.15, -0.8611, 2.802), (1.159, -0.8056, 2.764), (1.159, -0.8611, 2.764), (1.165, -0.8056, 2.721), (1.165, -0.8611, 2.721), (1.169, -0.8056, 2.674), (1.169, -0.8611, 2.674), (1.171, -0.8056, 2.625), (1.12, -0.8611, 2.787), (1.12, -0.8056, 2.787), (1.11, -0.8611, 2.797), (1.11, -0.8056, 2.797), (1.101, -0.8611, 2.8), (1.101, -0.8056, 2.8), (1.149, -0.8611, 2.659), (1.149, -0.8056, 2.659), (1.146, -0.8611, 2.692), (1.146, -0.8056, 2.692), (1.142, -0.8611, 2.722), (1.142, -0.8056, 2.722), (1.135, -0.8611, 2.749), (1.135, -0.8056, 2.749), (1.128, -0.8611, 2.771), (1.128, -0.8056, 2.771), (1.12, -0.8056, 2.213), (1.12, -0.8611, 2.213), (1.11, -0.8056, 2.203), (1.11, -0.8611, 2.203), (1.15, -0.8056, 2.375), (1.15, -0.8611, 2.375), (1.149, -0.8056, 2.341), (1.149, -0.8611, 2.341), (1.146, -0.8056, 2.308), (1.146, -0.8611, 2.308), (1.101, -0.8611, 2.125), (1.101, -0.8056, 2.125), (1.114, -0.8611, 2.13), (1.114, -0.8056, 2.13), (1.128, -0.8611, 2.144), (1.128, -0.8056, 2.144), (1.14, -0.8611, 2.167), (1.14, -0.8056, 2.167), (1.15, -0.8611, 2.198), (1.15, -0.8056, 2.198), (1.159, -0.8611, 2.236), (1.159, -0.8056, 2.236), (1.165, -0.8611, 2.279), (1.165, -0.8056, 2.279), (1.169, -0.8611, 2.326), (1.169, -0.8056, 2.326), (1.171, -0.8611, 2.375), (1.171, -0.8056, 2.375), (1.15, -0.8056, 2.625), (1.135, -0.8611, 2.251), (1.135, -0.8056, 2.251), (1.142, -0.8611, 2.278), (1.142, -0.8056, 2.278), (1.101, -0.8611, 2.2), (1.101, -0.8056, 2.2), (1.15, -0.8611, 2.625), (1.171, -0.8611, 2.625), (-0.9, 1.0, 2.05), (-0.9, 1.0, 2.95), (1.1, 1.0, 2.05), (1.1, 1.0, 2.95), (1.128, 0.8056, 2.229), (1.128, 0.8611, 2.229), (1.101, 0.8056, 2.875), (1.101, 0.8611, 2.875), (1.114, 0.8056, 2.87), (1.114, 0.8611, 2.87), (1.128, 0.8056, 2.856), (1.128, 0.8611, 2.856), (1.14, 0.8056, 2.833), (1.14, 0.8611, 2.833), (1.15, 0.8056, 2.802), (1.15, 0.8611, 2.802), (1.159, 0.8056, 2.764), (1.159, 0.8611, 2.764), (1.165, 0.8056, 2.721), (1.165, 0.8611, 2.721), (1.169, 0.8056, 2.674), (1.169, 0.8611, 2.674), (1.171, 0.8056, 2.625), (1.12, 0.8611, 2.787), (1.12, 0.8056, 2.787), (1.11, 0.8611, 2.797), (1.11, 0.8056, 2.797), (1.101, 0.8611, 2.8), (1.101, 0.8056, 2.8), (1.149, 0.8611, 2.659), (1.149, 0.8056, 2.659), (1.146, 0.8611, 2.692), (1.146, 0.8056, 2.692), (1.142, 0.8611, 2.722), (1.142, 0.8056, 2.722), (1.135, 0.8611, 2.749), (1.135, 0.8056, 2.749), (1.128, 0.8611, 2.771), (1.128, 0.8056, 2.771), (1.12, 0.8056, 2.213), (1.12, 0.8611, 2.213), (1.11, 0.8056, 2.203), (1.11, 0.8611, 2.203), (1.15, 0.8056, 2.375), (1.15, 0.8611, 2.375), (1.149, 0.8056, 2.341), (1.149, 0.8611, 2.341), (1.146, 0.8056, 2.308), (1.146, 0.8611, 2.308), (1.101, 0.8611, 2.125), (1.101, 0.8056, 2.125), (1.114, 0.8611, 2.13), (1.114, 0.8056, 2.13), (1.128, 0.8611, 2.144), (1.128, 0.8056, 2.144), (1.14, 0.8611, 2.167), (1.14, 0.8056, 2.167), (1.15, 0.8611, 2.198), (1.15, 0.8056, 2.198), (1.159, 0.8611, 2.236), (1.159, 0.8056, 2.236), (1.165, 0.8611, 2.279), (1.165, 0.8056, 2.279), (1.169, 0.8611, 2.326), (1.169, 0.8056, 2.326), (1.171, 0.8611, 2.375), (1.171, 0.8056, 2.375), (1.15, 0.8056, 2.625), (1.135, 0.8611, 2.251), (1.135, 0.8056, 2.251), (1.142, 0.8611, 2.278), (1.142, 0.8056, 2.278), (1.101, 0.8611, 2.2), (1.101, 0.8056, 2.2), (1.15, 0.8611, 2.625), (1.171, 0.8611, 2.625), (-0.9, 0.0, 2.05), (-0.9, 0.0, 2.95), (1.1, 0.0, 2.05), (1.1, 0.0, 2.95), (1.08, -0.7056, 2.25), (1.08, -0.7056, 2.75), (1.12, -0.7056, 2.25), (1.12, -0.7056, 2.75), (1.08, 0.6944, 2.25), (1.08, 0.6944, 2.75), (1.12, 0.6944, 2.25), (1.12, 0.6944, 2.75)], [], [(154, 155, 3, 2), (2, 3, 1, 0), (152, 154, 2, 0), (155, 153, 1, 3), (6, 7, 9, 8), (8, 9, 11, 10), (10, 11, 13, 12), (12, 13, 15, 14), (14, 15, 17, 16), (16, 17, 19, 18), (18, 19, 21, 20), (20, 21, 75, 22), (24, 38, 37, 23), (26, 24, 23, 25), (28, 26, 25, 27), (30, 67, 74, 29), (32, 30, 29, 31), (34, 32, 31, 33), (36, 34, 33, 35), (38, 36, 35, 37), (65, 66, 22, 75), (71, 69, 68, 70), (4, 39, 40, 5), (39, 41, 42, 40), (41, 73, 72, 42), (43, 45, 46, 44), (45, 47, 48, 46), (47, 71, 70, 48), (52, 51, 49, 50), (54, 53, 51, 52), (56, 55, 53, 54), (58, 57, 55, 56), (60, 59, 57, 58), (62, 61, 59, 60), (69, 4, 5, 68), (64, 63, 61, 62), (66, 65, 63, 64), (43, 44, 74, 67), (7, 27, 25, 23, 37, 35, 33, 31, 29, 74, 75, 21, 19, 17, 15, 13, 11, 9), (68, 5, 40, 42, 72, 49, 51, 53, 55, 57, 59, 61, 63, 65, 44, 46, 48, 70), (44, 65, 75, 74), (8, 10, 12, 14, 16, 18, 20, 22, 67, 30, 32, 34, 36, 38, 24, 26, 28, 6), (4, 69, 71, 47, 45, 43, 66, 64, 62, 60, 58, 56, 54, 52, 50, 73, 41, 39), (66, 43, 67, 22), (0, 1, 153, 152), (154, 78, 79, 155), (78, 76, 77, 79), (152, 76, 78, 154), (155, 79, 77, 153), (82, 84, 85, 83), (84, 86, 87, 85), (86, 88, 89, 87), (88, 90, 91, 89), (90, 92, 93, 91), (92, 94, 95, 93), (94, 96, 97, 95), (96, 98, 151, 97), (100, 99, 113, 114), (102, 101, 99, 100), (104, 103, 101, 102), (106, 105, 150, 143), (108, 107, 105, 106), (110, 109, 107, 108), (112, 111, 109, 110), (114, 113, 111, 112), (141, 151, 98, 142), (147, 146, 144, 145), (80, 81, 116, 115), (115, 116, 118, 117), (117, 118, 148, 149), (119, 120, 122, 121), (121, 122, 124, 123), (123, 124, 146, 147), (128, 126, 125, 127), (130, 128, 127, 129), (132, 130, 129, 131), (134, 132, 131, 133), (136, 134, 133, 135), (138, 136, 135, 137), (145, 144, 81, 80), (140, 138, 137, 139), (142, 140, 139, 141), (119, 143, 150, 120), (83, 85, 87, 89, 91, 93, 95, 97, 151, 150, 105, 107, 109, 111, 113, 99, 101, 103), (144, 146, 124, 122, 120, 141, 139, 137, 135, 133, 131, 129, 127, 125, 148, 118, 116, 81), (120, 150, 151, 141), (84, 82, 104, 102, 100, 114, 112, 110, 108, 106, 143, 98, 96, 94, 92, 90, 88, 86), (80, 115, 117, 149, 126, 128, 130, 132, 134, 136, 138, 140, 142, 119, 121, 123, 147, 145), (142, 98, 143, 119), (76, 152, 153, 77), (162, 163, 159, 158), (158, 159, 157, 156), (160, 162, 158, 156), (163, 161, 157, 159), (156, 157, 161, 160), (161, 163, 162, 160)])
me_cube_007.use_remesh_preserve_volume = False
me_cube_007.use_remesh_preserve_attributes = False
me_cube_007.use_mirror_vertex_groups = False
me_cube_007.update()
me_cube_006 = bpy.data.meshes.new('Cube.006')
me_cube_006.from_pydata([(-0.9, -1.0, 2.05), (-0.9, -1.0, 2.95), (1.1, -1.0, 2.05), (1.1, -1.0, 2.95), (1.128, -0.8056, 2.229), (1.128, -0.8611, 2.229), (1.101, -0.8056, 2.875), (1.101, -0.8611, 2.875), (1.114, -0.8056, 2.87), (1.114, -0.8611, 2.87), (1.128, -0.8056, 2.856), (1.128, -0.8611, 2.856), (1.14, -0.8056, 2.833), (1.14, -0.8611, 2.833), (1.15, -0.8056, 2.802), (1.15, -0.8611, 2.802), (1.159, -0.8056, 2.764), (1.159, -0.8611, 2.764), (1.165, -0.8056, 2.721), (1.165, -0.8611, 2.721), (1.169, -0.8056, 2.674), (1.169, -0.8611, 2.674), (1.171, -0.8056, 2.625), (1.12, -0.8611, 2.787), (1.12, -0.8056, 2.787), (1.11, -0.8611, 2.797), (1.11, -0.8056, 2.797), (1.101, -0.8611, 2.8), (1.101, -0.8056, 2.8), (1.149, -0.8611, 2.659), (1.149, -0.8056, 2.659), (1.146, -0.8611, 2.692), (1.146, -0.8056, 2.692), (1.142, -0.8611, 2.722), (1.142, -0.8056, 2.722), (1.135, -0.8611, 2.749), (1.135, -0.8056, 2.749), (1.128, -0.8611, 2.771), (1.128, -0.8056, 2.771), (1.12, -0.8056, 2.213), (1.12, -0.8611, 2.213), (1.11, -0.8056, 2.203), (1.11, -0.8611, 2.203), (1.15, -0.8056, 2.375), (1.15, -0.8611, 2.375), (1.149, -0.8056, 2.341), (1.149, -0.8611, 2.341), (1.146, -0.8056, 2.308), (1.146, -0.8611, 2.308), (1.101, -0.8611, 2.125), (1.101, -0.8056, 2.125), (1.114, -0.8611, 2.13), (1.114, -0.8056, 2.13), (1.128, -0.8611, 2.144), (1.128, -0.8056, 2.144), (1.14, -0.8611, 2.167), (1.14, -0.8056, 2.167), (1.15, -0.8611, 2.198), (1.15, -0.8056, 2.198), (1.159, -0.8611, 2.236), (1.159, -0.8056, 2.236), (1.165, -0.8611, 2.279), (1.165, -0.8056, 2.279), (1.169, -0.8611, 2.326), (1.169, -0.8056, 2.326), (1.171, -0.8611, 2.375), (1.171, -0.8056, 2.375), (1.15, -0.8056, 2.625), (1.135, -0.8611, 2.251), (1.135, -0.8056, 2.251), (1.142, -0.8611, 2.278), (1.142, -0.8056, 2.278), (1.101, -0.8611, 2.2), (1.101, -0.8056, 2.2), (1.15, -0.8611, 2.625), (1.171, -0.8611, 2.625), (-0.9, 1.0, 2.05), (-0.9, 1.0, 2.95), (1.1, 1.0, 2.05), (1.1, 1.0, 2.95), (1.128, 0.8056, 2.229), (1.128, 0.8611, 2.229), (1.101, 0.8056, 2.875), (1.101, 0.8611, 2.875), (1.114, 0.8056, 2.87), (1.114, 0.8611, 2.87), (1.128, 0.8056, 2.856), (1.128, 0.8611, 2.856), (1.14, 0.8056, 2.833), (1.14, 0.8611, 2.833), (1.15, 0.8056, 2.802), (1.15, 0.8611, 2.802), (1.159, 0.8056, 2.764), (1.159, 0.8611, 2.764), (1.165, 0.8056, 2.721), (1.165, 0.8611, 2.721), (1.169, 0.8056, 2.674), (1.169, 0.8611, 2.674), (1.171, 0.8056, 2.625), (1.12, 0.8611, 2.787), (1.12, 0.8056, 2.787), (1.11, 0.8611, 2.797), (1.11, 0.8056, 2.797), (1.101, 0.8611, 2.8), (1.101, 0.8056, 2.8), (1.149, 0.8611, 2.659), (1.149, 0.8056, 2.659), (1.146, 0.8611, 2.692), (1.146, 0.8056, 2.692), (1.142, 0.8611, 2.722), (1.142, 0.8056, 2.722), (1.135, 0.8611, 2.749), (1.135, 0.8056, 2.749), (1.128, 0.8611, 2.771), (1.128, 0.8056, 2.771), (1.12, 0.8056, 2.213), (1.12, 0.8611, 2.213), (1.11, 0.8056, 2.203), (1.11, 0.8611, 2.203), (1.15, 0.8056, 2.375), (1.15, 0.8611, 2.375), (1.149, 0.8056, 2.341), (1.149, 0.8611, 2.341), (1.146, 0.8056, 2.308), (1.146, 0.8611, 2.308), (1.101, 0.8611, 2.125), (1.101, 0.8056, 2.125), (1.114, 0.8611, 2.13), (1.114, 0.8056, 2.13), (1.128, 0.8611, 2.144), (1.128, 0.8056, 2.144), (1.14, 0.8611, 2.167), (1.14, 0.8056, 2.167), (1.15, 0.8611, 2.198), (1.15, 0.8056, 2.198), (1.159, 0.8611, 2.236), (1.159, 0.8056, 2.236), (1.165, 0.8611, 2.279), (1.165, 0.8056, 2.279), (1.169, 0.8611, 2.326), (1.169, 0.8056, 2.326), (1.171, 0.8611, 2.375), (1.171, 0.8056, 2.375), (1.15, 0.8056, 2.625), (1.135, 0.8611, 2.251), (1.135, 0.8056, 2.251), (1.142, 0.8611, 2.278), (1.142, 0.8056, 2.278), (1.101, 0.8611, 2.2), (1.101, 0.8056, 2.2), (1.15, 0.8611, 2.625), (1.171, 0.8611, 2.625), (-0.9, 0.0, 2.05), (-0.9, 0.0, 2.95), (1.1, 0.0, 2.05), (1.1, 0.0, 2.95), (1.08, 0.01111, 2.25), (1.08, 0.01111, 2.75), (1.08, 0.6778, 2.25), (1.08, 0.6778, 2.75), (1.12, 0.01111, 2.25), (1.12, 0.01111, 2.75), (1.12, 0.6778, 2.25), (1.12, 0.6778, 2.75), (1.08, 0.3556, 2.25), (1.08, 0.3333, 2.25), (1.08, 0.3333, 2.75), (1.08, 0.3556, 2.75), (1.12, 0.3333, 2.25), (1.12, 0.3556, 2.25), (1.12, 0.3556, 2.75), (1.12, 0.3333, 2.75), (1.08, -0.6778, 2.25), (1.08, -0.6778, 2.75), (1.12, -0.6778, 2.25), (1.12, -0.6778, 2.75), (1.08, -0.3556, 2.25), (1.08, -0.3556, 2.75), (1.12, -0.3556, 2.25), (1.12, -0.3556, 2.75), (1.08, -0.3333, 2.25), (1.08, -0.3333, 2.75), (1.12, -0.3333, 2.25), (1.12, -0.3333, 2.75), (1.08, -0.01111, 2.25), (1.08, -0.01111, 2.75), (1.12, -0.01111, 2.25), (1.12, -0.01111, 2.75)], [], [(154, 155, 3, 2), (2, 3, 1, 0), (152, 154, 2, 0), (155, 153, 1, 3), (6, 7, 9, 8), (8, 9, 11, 10), (10, 11, 13, 12), (12, 13, 15, 14), (14, 15, 17, 16), (16, 17, 19, 18), (18, 19, 21, 20), (20, 21, 75, 22), (24, 38, 37, 23), (26, 24, 23, 25), (28, 26, 25, 27), (30, 67, 74, 29), (32, 30, 29, 31), (34, 32, 31, 33), (36, 34, 33, 35), (38, 36, 35, 37), (65, 66, 22, 75), (71, 69, 68, 70), (4, 39, 40, 5), (39, 41, 42, 40), (41, 73, 72, 42), (43, 45, 46, 44), (45, 47, 48, 46), (47, 71, 70, 48), (52, 51, 49, 50), (54, 53, 51, 52), (56, 55, 53, 54), (58, 57, 55, 56), (60, 59, 57, 58), (62, 61, 59, 60), (69, 4, 5, 68), (64, 63, 61, 62), (66, 65, 63, 64), (43, 44, 74, 67), (7, 27, 25, 23, 37, 35, 33, 31, 29, 74, 75, 21, 19, 17, 15, 13, 11, 9), (68, 5, 40, 42, 72, 49, 51, 53, 55, 57, 59, 61, 63, 65, 44, 46, 48, 70), (44, 65, 75, 74), (8, 10, 12, 14, 16, 18, 20, 22, 67, 30, 32, 34, 36, 38, 24, 26, 28, 6), (4, 69, 71, 47, 45, 43, 66, 64, 62, 60, 58, 56, 54, 52, 50, 73, 41, 39), (66, 43, 67, 22), (0, 1, 153, 152), (154, 78, 79, 155), (78, 76, 77, 79), (152, 76, 78, 154), (155, 79, 77, 153), (82, 84, 85, 83), (84, 86, 87, 85), (86, 88, 89, 87), (88, 90, 91, 89), (90, 92, 93, 91), (92, 94, 95, 93), (94, 96, 97, 95), (96, 98, 151, 97), (100, 99, 113, 114), (102, 101, 99, 100), (104, 103, 101, 102), (106, 105, 150, 143), (108, 107, 105, 106), (110, 109, 107, 108), (112, 111, 109, 110), (114, 113, 111, 112), (141, 151, 98, 142), (147, 146, 144, 145), (80, 81, 116, 115), (115, 116, 118, 117), (117, 118, 148, 149), (119, 120, 122, 121), (121, 122, 124, 123), (123, 124, 146, 147), (128, 126, 125, 127), (130, 128, 127, 129), (132, 130, 129, 131), (134, 132, 131, 133), (136, 134, 133, 135), (138, 136, 135, 137), (145, 144, 81, 80), (140, 138, 137, 139), (142, 140, 139, 141), (119, 143, 150, 120), (83, 85, 87, 89, 91, 93, 95, 97, 151, 150, 105, 107, 109, 111, 113, 99, 101, 103), (144, 146, 124, 122, 120, 141, 139, 137, 135, 133, 131, 129, 127, 125, 148, 118, 116, 81), (120, 150, 151, 141), (84, 82, 104, 102, 100, 114, 112, 110, 108, 106, 143, 98, 96, 94, 92, 90, 88, 86), (80, 115, 117, 149, 126, 128, 130, 132, 134, 136, 138, 140, 142, 119, 121, 123, 147, 145), (142, 98, 143, 119), (76, 152, 153, 77), (158, 159, 163, 162), (164, 167, 159, 158), (168, 171, 161, 160), (160, 161, 157, 156), (165, 168, 160, 156), (171, 166, 157, 161), (163, 159, 167, 170), (158, 162, 169, 164), (162, 163, 170, 169), (167, 164, 169, 170), (156, 157, 166, 165), (166, 171, 168, 165), (178, 179, 175, 174), (174, 175, 173, 172), (176, 178, 174, 172), (179, 177, 173, 175), (172, 173, 177, 176), (177, 179, 178, 176), (186, 187, 183, 182), (182, 183, 181, 180), (184, 186, 182, 180), (187, 185, 181, 183), (180, 181, 185, 184), (185, 187, 186, 184)])
me_cube_006.use_remesh_preserve_volume = False
me_cube_006.use_remesh_preserve_attributes = False
me_cube_006.use_mirror_vertex_groups = False
me_cube_006.update()
me_cube_005 = bpy.data.meshes.new('Cube.005')
me_cube_005.from_pydata([(-0.9, -1.0, -0.9), (-0.9, -1.0, 0.9), (1.1, -1.0, -0.9), (1.1, -1.0, 0.9), (1.139, -0.8056, -0.541), (1.139, -0.8611, -0.541), (1.1, -0.8056, 0.75), (1.1, -0.8611, 0.75), (1.12, -0.8056, 0.7404), (1.12, -0.8611, 0.7404), (1.138, -0.8056, 0.7119), (1.138, -0.8611, 0.7119), (1.156, -0.8056, 0.6657), (1.156, -0.8611, 0.6657), (1.171, -0.8056, 0.6036), (1.171, -0.8611, 0.6036), (1.183, -0.8056, 0.5278), (1.183, -0.8611, 0.5278), (1.192, -0.8056, 0.4413), (1.192, -0.8611, 0.4413), (1.198, -0.8056, 0.3475), (1.198, -0.8611, 0.3475), (1.2, -0.8056, 0.25), (1.127, -0.8611, 0.5734), (1.127, -0.8056, 0.5734), (1.114, -0.8611, 0.5933), (1.114, -0.8056, 0.5933), (1.1, -0.8611, 0.6), (1.1, -0.8056, 0.6), (1.169, -0.8611, 0.3183), (1.169, -0.8056, 0.3183), (1.165, -0.8611, 0.3839), (1.165, -0.8056, 0.3839), (1.158, -0.8611, 0.4444), (1.158, -0.8056, 0.4444), (1.149, -0.8611, 0.4975), (1.149, -0.8056, 0.4975), (1.139, -0.8611, 0.541), (1.139, -0.8056, 0.541), (1.127, -0.8056, -0.5734), (1.127, -0.8611, -0.5734), (1.114, -0.8056, -0.5933), (1.114, -0.8611, -0.5933), (1.17, -0.8056, -0.25), (1.17, -0.8611, -0.25), (1.169, -0.8056, -0.3183), (1.169, -0.8611, -0.3183), (1.165, -0.8056, -0.3839), (1.165, -0.8611, -0.3839), (1.1, -0.8611, -0.75), (1.1, -0.8056, -0.75), (1.12, -0.8611, -0.7404), (1.12, -0.8056, -0.7404), (1.138, -0.8611, -0.7119), (1.138, -0.8056, -0.7119), (1.156, -0.8611, -0.6657), (1.156, -0.8056, -0.6657), (1.171, -0.8611, -0.6036), (1.171, -0.8056, -0.6036), (1.183, -0.8611, -0.5278), (1.183, -0.8056, -0.5278), (1.192, -0.8611, -0.4413), (1.192, -0.8056, -0.4413), (1.198, -0.8611, -0.3475), (1.198, -0.8056, -0.3475), (1.2, -0.8611, -0.25), (1.2, -0.8056, -0.25), (1.17, -0.8056, 0.25), (1.149, -0.8611, -0.4975), (1.149, -0.8056, -0.4975), (1.158, -0.8611, -0.4445), (1.158, -0.8056, -0.4444), (1.1, -0.8611, -0.6), (1.1, -0.8056, -0.6), (1.17, -0.8611, 0.25), (1.2, -0.8611, 0.25), (-0.9, 1.0, -0.9), (-0.9, 1.0, 0.9), (1.1, 1.0, -0.9), (1.1, 1.0, 0.9), (1.139, 0.8056, -0.541), (1.139, 0.8611, -0.541), (1.1, 0.8056, 0.75), (1.1, 0.8611, 0.75), (1.12, 0.8056, 0.7404), (1.12, 0.8611, 0.7404), (1.138, 0.8056, 0.7119), (1.138, 0.8611, 0.7119), (1.156, 0.8056, 0.6657), (1.156, 0.8611, 0.6657), (1.171, 0.8056, 0.6036), (1.171, 0.8611, 0.6036), (1.183, 0.8056, 0.5278), (1.183, 0.8611, 0.5278), (1.192, 0.8056, 0.4413), (1.192, 0.8611, 0.4413), (1.198, 0.8056, 0.3475), (1.198, 0.8611, 0.3475), (1.2, 0.8056, 0.25), (1.127, 0.8611, 0.5734), (1.127, 0.8056, 0.5734), (1.114, 0.8611, 0.5933), (1.114, 0.8056, 0.5933), (1.1, 0.8611, 0.6), (1.1, 0.8056, 0.6), (1.169, 0.8611, 0.3183), (1.169, 0.8056, 0.3183), (1.165, 0.8611, 0.3839), (1.165, 0.8056, 0.3839), (1.158, 0.8611, 0.4444), (1.158, 0.8056, 0.4444), (1.149, 0.8611, 0.4975), (1.149, 0.8056, 0.4975), (1.139, 0.8611, 0.541), (1.139, 0.8056, 0.541), (1.127, 0.8056, -0.5734), (1.127, 0.8611, -0.5734), (1.114, 0.8056, -0.5933), (1.114, 0.8611, -0.5933), (1.17, 0.8056, -0.25), (1.17, 0.8611, -0.25), (1.169, 0.8056, -0.3183), (1.169, 0.8611, -0.3183), (1.165, 0.8056, -0.3839), (1.165, 0.8611, -0.3839), (1.1, 0.8611, -0.75), (1.1, 0.8056, -0.75), (1.12, 0.8611, -0.7404), (1.12, 0.8056, -0.7404), (1.138, 0.8611, -0.7119), (1.138, 0.8056, -0.7119), (1.156, 0.8611, -0.6657), (1.156, 0.8056, -0.6657), (1.171, 0.8611, -0.6036), (1.171, 0.8056, -0.6036), (1.183, 0.8611, -0.5278), (1.183, 0.8056, -0.5278), (1.192, 0.8611, -0.4413), (1.192, 0.8056, -0.4413), (1.198, 0.8611, -0.3475), (1.198, 0.8056, -0.3475), (1.2, 0.8611, -0.25), (1.2, 0.8056, -0.25), (1.17, 0.8056, 0.25), (1.149, 0.8611, -0.4975), (1.149, 0.8056, -0.4975), (1.158, 0.8611, -0.4445), (1.158, 0.8056, -0.4444), (1.1, 0.8611, -0.6), (1.1, 0.8056, -0.6), (1.17, 0.8611, 0.25), (1.2, 0.8611, 0.25), (-0.9, 0.0, -0.9), (-0.9, 0.0, 0.9), (1.1, 0.0, -0.9), (1.1, 0.0, 0.9), (1.12, -0.3556, -0.15), (1.12, -0.3556, -0.65), (1.08, -0.3556, -0.15), (1.08, -0.3556, -0.65), (1.12, -0.6778, -0.15), (1.12, -0.6778, -0.65), (1.08, -0.6778, -0.15), (1.08, -0.6778, -0.65), (1.08, 0.01111, -0.65), (1.08, 0.01111, -0.15), (1.08, 0.6778, -0.65), (1.08, 0.6778, -0.15), (1.12, 0.01111, -0.65), (1.12, 0.01111, -0.15), (1.12, 0.6778, -0.65), (1.12, 0.6778, -0.15), (1.08, 0.3556, -0.65), (1.08, 0.3333, -0.65), (1.08, 0.3333, -0.15), (1.08, 0.3556, -0.15), (1.12, 0.3333, -0.65), (1.12, 0.3556, -0.65), (1.12, 0.3556, -0.15), (1.12, 0.3333, -0.15), (1.08, 0.01111, 0.1), (1.08, 0.01111, 0.6), (1.08, 0.6778, 0.1), (1.08, 0.6778, 0.6), (1.12, 0.01111, 0.1), (1.12, 0.01111, 0.6), (1.12, 0.6778, 0.1), (1.12, 0.6778, 0.6), (1.08, 0.3556, 0.1), (1.08, 0.3333, 0.1), (1.08, 0.3333, 0.6), (1.08, 0.3556, 0.6), (1.12, 0.3333, 0.1), (1.12, 0.3556, 0.1), (1.12, 0.3556, 0.6), (1.12, 0.3333, 0.6), (1.08, -0.6778, 0.1), (1.08, -0.6778, 0.6), (1.12, -0.6778, 0.1), (1.12, -0.6778, 0.6), (1.08, -0.3556, 0.1), (1.08, -0.3556, 0.6), (1.12, -0.3556, 0.1), (1.12, -0.3556, 0.6), (1.12, -0.01111, -0.15), (1.12, -0.01111, -0.65), (1.08, -0.01111, -0.15), (1.08, -0.01111, -0.65), (1.12, -0.3333, -0.15), (1.12, -0.3333, -0.65), (1.08, -0.3333, -0.15), (1.08, -0.3333, -0.65), (1.08, -0.3333, 0.1), (1.08, -0.3333, 0.6), (1.12, -0.3333, 0.1), (1.12, -0.3333, 0.6), (1.08, -0.01111, 0.1), (1.08, -0.01111, 0.6), (1.12, -0.01111, 0.1), (1.12, -0.01111, 0.6)], [], [(154, 155, 3, 2), (2, 3, 1, 0), (152, 154, 2, 0), (155, 153, 1, 3), (6, 7, 9, 8), (8, 9, 11, 10), (10, 11, 13, 12), (12, 13, 15, 14), (14, 15, 17, 16), (16, 17, 19, 18), (18, 19, 21, 20), (20, 21, 75, 22), (24, 38, 37, 23), (26, 24, 23, 25), (28, 26, 25, 27), (30, 67, 74, 29), (32, 30, 29, 31), (34, 32, 31, 33), (36, 34, 33, 35), (38, 36, 35, 37), (65, 66, 22, 75), (71, 69, 68, 70), (4, 39, 40, 5), (39, 41, 42, 40), (41, 73, 72, 42), (43, 45, 46, 44), (45, 47, 48, 46), (47, 71, 70, 48), (52, 51, 49, 50), (54, 53, 51, 52), (56, 55, 53, 54), (58, 57, 55, 56), (60, 59, 57, 58), (62, 61, 59, 60), (69, 4, 5, 68), (64, 63, 61, 62), (66, 65, 63, 64), (43, 44, 74, 67), (7, 27, 25, 23, 37, 35, 33, 31, 29, 74, 75, 21, 19, 17, 15, 13, 11, 9), (68, 5, 40, 42, 72, 49, 51, 53, 55, 57, 59, 61, 63, 65, 44, 46, 48, 70), (44, 65, 75, 74), (8, 10, 12, 14, 16, 18, 20, 22, 67, 30, 32, 34, 36, 38, 24, 26, 28, 6), (4, 69, 71, 47, 45, 43, 66, 64, 62, 60, 58, 56, 54, 52, 50, 73, 41, 39), (66, 43, 67, 22), (0, 1, 153, 152), (154, 78, 79, 155), (78, 76, 77, 79), (152, 76, 78, 154), (155, 79, 77, 153), (82, 84, 85, 83), (84, 86, 87, 85), (86, 88, 89, 87), (88, 90, 91, 89), (90, 92, 93, 91), (92, 94, 95, 93), (94, 96, 97, 95), (96, 98, 151, 97), (100, 99, 113, 114), (102, 101, 99, 100), (104, 103, 101, 102), (106, 105, 150, 143), (108, 107, 105, 106), (110, 109, 107, 108), (112, 111, 109, 110), (114, 113, 111, 112), (141, 151, 98, 142), (147, 146, 144, 145), (80, 81, 116, 115), (115, 116, 118, 117), (117, 118, 148, 149), (119, 120, 122, 121), (121, 122, 124, 123), (123, 124, 146, 147), (128, 126, 125, 127), (130, 128, 127, 129), (132, 130, 129, 131), (134, 132, 131, 133), (136, 134, 133, 135), (138, 136, 135, 137), (145, 144, 81, 80), (140, 138, 137, 139), (142, 140, 139, 141), (119, 143, 150, 120), (83, 85, 87, 89, 91, 93, 95, 97, 151, 150, 105, 107, 109, 111, 113, 99, 101, 103), (144, 146, 124, 122, 120, 141, 139, 137, 135, 133, 131, 129, 127, 125, 148, 118, 116, 81), (120, 150, 151, 141), (84, 82, 104, 102, 100, 114, 112, 110, 108, 106, 143, 98, 96, 94, 92, 90, 88, 86), (80, 115, 117, 149, 126, 128, 130, 132, 134, 136, 138, 140, 142, 119, 121, 123, 147, 145), (142, 98, 143, 119), (76, 152, 153, 77), (163, 162, 158, 159), (161, 160, 162, 163), (157, 156, 160, 161), (156, 158, 162, 160), (158, 156, 157, 159), (159, 157, 161, 163), (172, 175, 167, 166), (166, 167, 171, 170), (176, 179, 169, 168), (168, 169, 165, 164), (173, 176, 168, 164), (179, 174, 165, 169), (171, 167, 175, 178), (182, 183, 187, 186), (166, 170, 177, 172), (188, 191, 183, 182), (170, 171, 178, 177), (175, 172, 177, 178), (164, 165, 174, 173), (174, 179, 176, 173), (192, 195, 185, 184), (184, 185, 181, 180), (189, 192, 184, 180), (195, 190, 181, 185), (187, 183, 191, 194), (182, 186, 193, 188), (186, 187, 194, 193), (191, 188, 193, 194), (180, 181, 190, 189), (190, 195, 192, 189), (202, 203, 199, 198), (198, 199, 197, 196), (200, 202, 198, 196), (203, 201, 197, 199), (196, 197, 201, 200), (201, 203, 202, 200), (211, 210, 206, 207), (209, 208, 210, 211), (205, 204, 208, 209), (204, 206, 210, 208), (206, 204, 205, 207), (207, 205, 209, 211), (218, 219, 215, 214), (214, 215, 213, 212), (216, 218, 214, 212), (219, 217, 213, 215), (212, 213, 217, 216), (217, 219, 218, 216)])
me_cube_005.use_remesh_preserve_volume = False
me_cube_005.use_remesh_preserve_attributes = False
me_cube_005.use_mirror_vertex_groups = False
me_cube_005.update()
me_cube_004 = bpy.data.meshes.new('Cube.004')
me_cube_004.from_pydata([(-0.9, -1.0, -0.9), (-0.9, -1.0, 0.9), (1.1, -1.0, -0.9), (1.1, -1.0, 0.9), (1.139, -0.8056, -0.541), (1.139, -0.8611, -0.541), (1.1, -0.8056, 0.75), (1.1, -0.8611, 0.75), (1.12, -0.8056, 0.7404), (1.12, -0.8611, 0.7404), (1.138, -0.8056, 0.7119), (1.138, -0.8611, 0.7119), (1.156, -0.8056, 0.6657), (1.156, -0.8611, 0.6657), (1.171, -0.8056, 0.6036), (1.171, -0.8611, 0.6036), (1.183, -0.8056, 0.5278), (1.183, -0.8611, 0.5278), (1.192, -0.8056, 0.4413), (1.192, -0.8611, 0.4413), (1.198, -0.8056, 0.3475), (1.198, -0.8611, 0.3475), (1.2, -0.8056, 0.25), (1.127, -0.8611, 0.5734), (1.127, -0.8056, 0.5734), (1.114, -0.8611, 0.5933), (1.114, -0.8056, 0.5933), (1.1, -0.8611, 0.6), (1.1, -0.8056, 0.6), (1.169, -0.8611, 0.3183), (1.169, -0.8056, 0.3183), (1.165, -0.8611, 0.3839), (1.165, -0.8056, 0.3839), (1.158, -0.8611, 0.4444), (1.158, -0.8056, 0.4444), (1.149, -0.8611, 0.4975), (1.149, -0.8056, 0.4975), (1.139, -0.8611, 0.541), (1.139, -0.8056, 0.541), (1.127, -0.8056, -0.5734), (1.127, -0.8611, -0.5734), (1.114, -0.8056, -0.5933), (1.114, -0.8611, -0.5933), (1.17, -0.8056, -0.25), (1.17, -0.8611, -0.25), (1.169, -0.8056, -0.3183), (1.169, -0.8611, -0.3183), (1.165, -0.8056, -0.3839), (1.165, -0.8611, -0.3839), (1.1, -0.8611, -0.75), (1.1, -0.8056, -0.75), (1.12, -0.8611, -0.7404), (1.12, -0.8056, -0.7404), (1.138, -0.8611, -0.7119), (1.138, -0.8056, -0.7119), (1.156, -0.8611, -0.6657), (1.156, -0.8056, -0.6657), (1.171, -0.8611, -0.6036), (1.171, -0.8056, -0.6036), (1.183, -0.8611, -0.5278), (1.183, -0.8056, -0.5278), (1.192, -0.8611, -0.4413), (1.192, -0.8056, -0.4413), (1.198, -0.8611, -0.3475), (1.198, -0.8056, -0.3475), (1.2, -0.8611, -0.25), (1.2, -0.8056, -0.25), (1.17, -0.8056, 0.25), (1.149, -0.8611, -0.4975), (1.149, -0.8056, -0.4975), (1.158, -0.8611, -0.4445), (1.158, -0.8056, -0.4444), (1.1, -0.8611, -0.6), (1.1, -0.8056, -0.6), (1.17, -0.8611, 0.25), (1.2, -0.8611, 0.25), (-0.9, 1.0, -0.9), (-0.9, 1.0, 0.9), (1.1, 1.0, -0.9), (1.1, 1.0, 0.9), (1.139, 0.8056, -0.541), (1.139, 0.8611, -0.541), (1.1, 0.8056, 0.75), (1.1, 0.8611, 0.75), (1.12, 0.8056, 0.7404), (1.12, 0.8611, 0.7404), (1.138, 0.8056, 0.7119), (1.138, 0.8611, 0.7119), (1.156, 0.8056, 0.6657), (1.156, 0.8611, 0.6657), (1.171, 0.8056, 0.6036), (1.171, 0.8611, 0.6036), (1.183, 0.8056, 0.5278), (1.183, 0.8611, 0.5278), (1.192, 0.8056, 0.4413), (1.192, 0.8611, 0.4413), (1.198, 0.8056, 0.3475), (1.198, 0.8611, 0.3475), (1.2, 0.8056, 0.25), (1.127, 0.8611, 0.5734), (1.127, 0.8056, 0.5734), (1.114, 0.8611, 0.5933), (1.114, 0.8056, 0.5933), (1.1, 0.8611, 0.6), (1.1, 0.8056, 0.6), (1.169, 0.8611, 0.3183), (1.169, 0.8056, 0.3183), (1.165, 0.8611, 0.3839), (1.165, 0.8056, 0.3839), (1.158, 0.8611, 0.4444), (1.158, 0.8056, 0.4444), (1.149, 0.8611, 0.4975), (1.149, 0.8056, 0.4975), (1.139, 0.8611, 0.541), (1.139, 0.8056, 0.541), (1.127, 0.8056, -0.5734), (1.127, 0.8611, -0.5734), (1.114, 0.8056, -0.5933), (1.114, 0.8611, -0.5933), (1.17, 0.8056, -0.25), (1.17, 0.8611, -0.25), (1.169, 0.8056, -0.3183), (1.169, 0.8611, -0.3183), (1.165, 0.8056, -0.3839), (1.165, 0.8611, -0.3839), (1.1, 0.8611, -0.75), (1.1, 0.8056, -0.75), (1.12, 0.8611, -0.7404), (1.12, 0.8056, -0.7404), (1.138, 0.8611, -0.7119), (1.138, 0.8056, -0.7119), (1.156, 0.8611, -0.6657), (1.156, 0.8056, -0.6657), (1.171, 0.8611, -0.6036), (1.171, 0.8056, -0.6036), (1.183, 0.8611, -0.5278), (1.183, 0.8056, -0.5278), (1.192, 0.8611, -0.4413), (1.192, 0.8056, -0.4413), (1.198, 0.8611, -0.3475), (1.198, 0.8056, -0.3475), (1.2, 0.8611, -0.25), (1.2, 0.8056, -0.25), (1.17, 0.8056, 0.25), (1.149, 0.8611, -0.4975), (1.149, 0.8056, -0.4975), (1.158, 0.8611, -0.4445), (1.158, 0.8056, -0.4444), (1.1, 0.8611, -0.6), (1.1, 0.8056, -0.6), (1.17, 0.8611, 0.25), (1.2, 0.8611, 0.25), (-0.9, 0.0, -0.9), (-0.9, 0.0, 0.9), (1.1, 0.0, -0.9), (1.1, 0.0, 0.9), (1.08, -0.6667, -0.5), (1.08, -0.6667, 0.5), (1.08, -5.96e-08, -0.5), (1.08, -5.96e-08, 0.5), (1.12, -0.6667, -0.5), (1.12, -0.6667, 0.5), (1.12, -5.96e-08, -0.5), (1.12, -5.96e-08, 0.5), (1.08, 0.1111, -0.65), (1.08, 0.1111, -0.15), (1.08, 0.7778, -0.65), (1.08, 0.7778, -0.15), (1.12, 0.1111, -0.65), (1.12, 0.1111, -0.15), (1.12, 0.7778, -0.65), (1.12, 0.7778, -0.15), (1.08, 0.4556, -0.65), (1.08, 0.4333, -0.65), (1.08, 0.4333, -0.15), (1.08, 0.4556, -0.15), (1.12, 0.4333, -0.65), (1.12, 0.4556, -0.65), (1.12, 0.4556, -0.15), (1.12, 0.4333, -0.15), (1.08, 0.1111, 0.1), (1.08, 0.1111, 0.6), (1.08, 0.7778, 0.1), (1.08, 0.7778, 0.6), (1.12, 0.1111, 0.1), (1.12, 0.1111, 0.6), (1.12, 0.7778, 0.1), (1.12, 0.7778, 0.6), (1.08, 0.4556, 0.1), (1.08, 0.4333, 0.1), (1.08, 0.4333, 0.6), (1.08, 0.4556, 0.6), (1.12, 0.4333, 0.1), (1.12, 0.4556, 0.1), (1.12, 0.4556, 0.6), (1.12, 0.4333, 0.6)], [], [(154, 155, 3, 2), (2, 3, 1, 0), (152, 154, 2, 0), (155, 153, 1, 3), (6, 7, 9, 8), (8, 9, 11, 10), (10, 11, 13, 12), (12, 13, 15, 14), (14, 15, 17, 16), (16, 17, 19, 18), (18, 19, 21, 20), (20, 21, 75, 22), (24, 38, 37, 23), (26, 24, 23, 25), (28, 26, 25, 27), (30, 67, 74, 29), (32, 30, 29, 31), (34, 32, 31, 33), (36, 34, 33, 35), (38, 36, 35, 37), (65, 66, 22, 75), (71, 69, 68, 70), (4, 39, 40, 5), (39, 41, 42, 40), (41, 73, 72, 42), (43, 45, 46, 44), (45, 47, 48, 46), (47, 71, 70, 48), (52, 51, 49, 50), (54, 53, 51, 52), (56, 55, 53, 54), (58, 57, 55, 56), (60, 59, 57, 58), (62, 61, 59, 60), (69, 4, 5, 68), (64, 63, 61, 62), (66, 65, 63, 64), (43, 44, 74, 67), (7, 27, 25, 23, 37, 35, 33, 31, 29, 74, 75, 21, 19, 17, 15, 13, 11, 9), (68, 5, 40, 42, 72, 49, 51, 53, 55, 57, 59, 61, 63, 65, 44, 46, 48, 70), (44, 65, 75, 74), (8, 10, 12, 14, 16, 18, 20, 22, 67, 30, 32, 34, 36, 38, 24, 26, 28, 6), (4, 69, 71, 47, 45, 43, 66, 64, 62, 60, 58, 56, 54, 52, 50, 73, 41, 39), (66, 43, 67, 22), (0, 1, 153, 152), (154, 78, 79, 155), (78, 76, 77, 79), (152, 76, 78, 154), (155, 79, 77, 153), (82, 84, 85, 83), (84, 86, 87, 85), (86, 88, 89, 87), (88, 90, 91, 89), (90, 92, 93, 91), (92, 94, 95, 93), (94, 96, 97, 95), (96, 98, 151, 97), (100, 99, 113, 114), (102, 101, 99, 100), (104, 103, 101, 102), (106, 105, 150, 143), (108, 107, 105, 106), (110, 109, 107, 108), (112, 111, 109, 110), (114, 113, 111, 112), (141, 151, 98, 142), (147, 146, 144, 145), (80, 81, 116, 115), (115, 116, 118, 117), (117, 118, 148, 149), (119, 120, 122, 121), (121, 122, 124, 123), (123, 124, 146, 147), (128, 126, 125, 127), (130, 128, 127, 129), (132, 130, 129, 131), (134, 132, 131, 133), (136, 134, 133, 135), (138, 136, 135, 137), (145, 144, 81, 80), (140, 138, 137, 139), (142, 140, 139, 141), (119, 143, 150, 120), (83, 85, 87, 89, 91, 93, 95, 97, 151, 150, 105, 107, 109, 111, 113, 99, 101, 103), (144, 146, 124, 122, 120, 141, 139, 137, 135, 133, 131, 129, 127, 125, 148, 118, 116, 81), (120, 150, 151, 141), (84, 82, 104, 102, 100, 114, 112, 110, 108, 106, 143, 98, 96, 94, 92, 90, 88, 86), (80, 115, 117, 149, 126, 128, 130, 132, 134, 136, 138, 140, 142, 119, 121, 123, 147, 145), (142, 98, 143, 119), (76, 152, 153, 77), (156, 157, 159, 158), (158, 159, 163, 162), (162, 163, 161, 160), (160, 161, 157, 156), (158, 162, 160, 156), (163, 159, 157, 161), (172, 175, 167, 166), (166, 167, 171, 170), (176, 179, 169, 168), (168, 169, 165, 164), (173, 176, 168, 164), (179, 174, 165, 169), (171, 167, 175, 178), (182, 183, 187, 186), (166, 170, 177, 172), (188, 191, 183, 182), (170, 171, 178, 177), (175, 172, 177, 178), (164, 165, 174, 173), (174, 179, 176, 173), (192, 195, 185, 184), (184, 185, 181, 180), (189, 192, 184, 180), (195, 190, 181, 185), (187, 183, 191, 194), (182, 186, 193, 188), (186, 187, 194, 193), (191, 188, 193, 194), (180, 181, 190, 189), (190, 195, 192, 189)])
me_cube_004.use_remesh_preserve_volume = False
me_cube_004.use_remesh_preserve_attributes = False
me_cube_004.use_mirror_vertex_groups = False
me_cube_004.update()
me_cube_002 = bpy.data.meshes.new('Cube.002')
me_cube_002.from_pydata([(-4.768e-07, -2.0, -101.0), (-4.768e-07, -2.0, 310.0), (-4.768e-07, 4.768e-07, -101.0), (-4.768e-07, 4.768e-07, 310.0), (2.0, -2.0, -101.0), (2.0, -2.0, 310.0), (2.0, 4.768e-07, -101.0), (2.0, 4.768e-07, 310.0), (-4.768e-07, 6.0, -101.0), (-4.768e-07, 6.0, 310.0), (2.0, 6.0, -101.0), (2.0, 6.0, 310.0), (-6.0, -2.0, -101.0), (-6.0, -2.0, 310.0), (-6.0, 4.768e-07, -101.0), (-6.0, 4.768e-07, 310.0), (-202.0, -2.861e-06, -101.0), (-202.0, -2.861e-06, 310.0), (-200.0, -2.861e-06, -101.0), (-200.0, -2.861e-06, 310.0), (-202.0, -2.0, -101.0), (-202.0, -2.0, 310.0), (-200.0, -2.0, -101.0), (-200.0, -2.0, 310.0), (-194.0, -2.861e-06, -101.0), (-194.0, -2.861e-06, 310.0), (-194.0, -2.0, -101.0), (-194.0, -2.0, 310.0), (-202.0, 6.0, -101.0), (-202.0, 6.0, 310.0), (-200.0, 6.0, -101.0), (-200.0, 6.0, 310.0), (-200.0, 182.0, -101.0), (-200.0, 182.0, 310.0), (-200.0, 180.0, -101.0), (-200.0, 180.0, 310.0), (-202.0, 182.0, -101.0), (-202.0, 182.0, 310.0), (-202.0, 180.0, -101.0), (-202.0, 180.0, 310.0), (-200.0, 174.0, -101.0), (-200.0, 174.0, 310.0), (-202.0, 174.0, -101.0), (-202.0, 174.0, 310.0), (-194.0, 182.0, -101.0), (-194.0, 182.0, 310.0), (-194.0, 180.0, -101.0), (-194.0, 180.0, 310.0), (2.0, 180.0, -101.0), (2.0, 180.0, 310.0), (0.0, 180.0, -101.0), (0.0, 180.0, 310.0), (2.0, 182.0, -101.0), (2.0, 182.0, 310.0), (0.0, 182.0, -101.0), (0.0, 182.0, 310.0), (-6.0, 180.0, -101.0), (-6.0, 180.0, 310.0), (-6.0, 182.0, -101.0), (-6.0, 182.0, 310.0), (2.0, 174.0, -101.0), (2.0, 174.0, 310.0), (0.0, 174.0, -101.0), (0.0, 174.0, 310.0), (-200.0, 0.0, -100.0), (-200.0, 0.0, -90.0), (-200.0, 180.0, -100.0), (-200.0, 180.0, -90.0), (0.0, 0.0, -100.0), (0.0, 0.0, -90.0), (0.0, 180.0, -100.0), (0.0, 180.0, -90.0), (-200.0, 0.0, 300.0), (-200.0, 0.0, 310.0), (-200.0, 180.0, 300.0), (-200.0, 180.0, 310.0), (0.0, 0.0, 300.0), (0.0, 0.0, 310.0), (0.0, 180.0, 300.0), (0.0, 180.0, 310.0)], [], [(3, 2, 14, 15), (3, 7, 11, 9), (6, 7, 5, 4), (4, 5, 1, 0), (2, 6, 4, 0), (7, 3, 1, 5), (8, 9, 11, 10), (2, 3, 9, 8), (7, 6, 10, 11), (6, 2, 8, 10), (12, 13, 15, 14), (0, 1, 13, 12), (1, 3, 15, 13), (2, 0, 12, 14), (19, 18, 30, 31), (19, 23, 27, 25), (22, 23, 21, 20), (20, 21, 17, 16), (18, 22, 20, 16), (23, 19, 17, 21), (24, 25, 27, 26), (18, 19, 25, 24), (23, 22, 26, 27), (22, 18, 24, 26), (28, 29, 31, 30), (16, 17, 29, 28), (17, 19, 31, 29), (18, 16, 28, 30), (35, 34, 46, 47), (35, 39, 43, 41), (38, 39, 37, 36), (36, 37, 33, 32), (34, 38, 36, 32), (39, 35, 33, 37), (40, 41, 43, 42), (34, 35, 41, 40), (39, 38, 42, 43), (38, 34, 40, 42), (44, 45, 47, 46), (32, 33, 45, 44), (33, 35, 47, 45), (34, 32, 44, 46), (51, 50, 62, 63), (51, 55, 59, 57), (54, 55, 53, 52), (52, 53, 49, 48), (50, 54, 52, 48), (55, 51, 49, 53), (56, 57, 59, 58), (50, 51, 57, 56), (55, 54, 58, 59), (54, 50, 56, 58), (60, 61, 63, 62), (48, 49, 61, 60), (49, 51, 63, 61), (50, 48, 60, 62), (64, 65, 67, 66), (66, 67, 71, 70), (70, 71, 69, 68), (68, 69, 65, 64), (66, 70, 68, 64), (71, 67, 65, 69), (72, 73, 75, 74), (74, 75, 79, 78), (78, 79, 77, 76), (76, 77, 73, 72), (74, 78, 76, 72), (79, 75, 73, 77)])
me_cube_002.use_remesh_preserve_volume = False
me_cube_002.use_remesh_preserve_attributes = False
me_cube_002.use_mirror_vertex_groups = False
me_cube_002.update()
me_cube_001 = bpy.data.meshes.new('Cube.001')
me_cube_001.from_pydata([(-0.9, -1.0, -0.9), (-0.9, -1.0, 0.9), (1.1, -1.0, -0.9), (1.1, -1.0, 0.9), (1.139, -0.8056, -0.541), (1.139, -0.8611, -0.541), (1.1, -0.8056, 0.75), (1.1, -0.8611, 0.75), (1.12, -0.8056, 0.7404), (1.12, -0.8611, 0.7404), (1.138, -0.8056, 0.7119), (1.138, -0.8611, 0.7119), (1.156, -0.8056, 0.6657), (1.156, -0.8611, 0.6657), (1.171, -0.8056, 0.6036), (1.171, -0.8611, 0.6036), (1.183, -0.8056, 0.5278), (1.183, -0.8611, 0.5278), (1.192, -0.8056, 0.4413), (1.192, -0.8611, 0.4413), (1.198, -0.8056, 0.3475), (1.198, -0.8611, 0.3475), (1.2, -0.8056, 0.25), (1.127, -0.8611, 0.5734), (1.127, -0.8056, 0.5734), (1.114, -0.8611, 0.5933), (1.114, -0.8056, 0.5933), (1.1, -0.8611, 0.6), (1.1, -0.8056, 0.6), (1.169, -0.8611, 0.3183), (1.169, -0.8056, 0.3183), (1.165, -0.8611, 0.3839), (1.165, -0.8056, 0.3839), (1.158, -0.8611, 0.4444), (1.158, -0.8056, 0.4444), (1.149, -0.8611, 0.4975), (1.149, -0.8056, 0.4975), (1.139, -0.8611, 0.541), (1.139, -0.8056, 0.541), (1.127, -0.8056, -0.5734), (1.127, -0.8611, -0.5734), (1.114, -0.8056, -0.5933), (1.114, -0.8611, -0.5933), (1.17, -0.8056, -0.25), (1.17, -0.8611, -0.25), (1.169, -0.8056, -0.3183), (1.169, -0.8611, -0.3183), (1.165, -0.8056, -0.3839), (1.165, -0.8611, -0.3839), (1.1, -0.8611, -0.75), (1.1, -0.8056, -0.75), (1.12, -0.8611, -0.7404), (1.12, -0.8056, -0.7404), (1.138, -0.8611, -0.7119), (1.138, -0.8056, -0.7119), (1.156, -0.8611, -0.6657), (1.156, -0.8056, -0.6657), (1.171, -0.8611, -0.6036), (1.171, -0.8056, -0.6036), (1.183, -0.8611, -0.5278), (1.183, -0.8056, -0.5278), (1.192, -0.8611, -0.4413), (1.192, -0.8056, -0.4413), (1.198, -0.8611, -0.3475), (1.198, -0.8056, -0.3475), (1.2, -0.8611, -0.25), (1.2, -0.8056, -0.25), (1.17, -0.8056, 0.25), (1.149, -0.8611, -0.4975), (1.149, -0.8056, -0.4975), (1.158, -0.8611, -0.4445), (1.158, -0.8056, -0.4444), (1.1, -0.8611, -0.6), (1.1, -0.8056, -0.6), (1.17, -0.8611, 0.25), (1.2, -0.8611, 0.25), (-0.9, 1.0, -0.9), (-0.9, 1.0, 0.9), (1.1, 1.0, -0.9), (1.1, 1.0, 0.9), (1.139, 0.8056, -0.541), (1.139, 0.8611, -0.541), (1.1, 0.8056, 0.75), (1.1, 0.8611, 0.75), (1.12, 0.8056, 0.7404), (1.12, 0.8611, 0.7404), (1.138, 0.8056, 0.7119), (1.138, 0.8611, 0.7119), (1.156, 0.8056, 0.6657), (1.156, 0.8611, 0.6657), (1.171, 0.8056, 0.6036), (1.171, 0.8611, 0.6036), (1.183, 0.8056, 0.5278), (1.183, 0.8611, 0.5278), (1.192, 0.8056, 0.4413), (1.192, 0.8611, 0.4413), (1.198, 0.8056, 0.3475), (1.198, 0.8611, 0.3475), (1.2, 0.8056, 0.25), (1.127, 0.8611, 0.5734), (1.127, 0.8056, 0.5734), (1.114, 0.8611, 0.5933), (1.114, 0.8056, 0.5933), (1.1, 0.8611, 0.6), (1.1, 0.8056, 0.6), (1.169, 0.8611, 0.3183), (1.169, 0.8056, 0.3183), (1.165, 0.8611, 0.3839), (1.165, 0.8056, 0.3839), (1.158, 0.8611, 0.4444), (1.158, 0.8056, 0.4444), (1.149, 0.8611, 0.4975), (1.149, 0.8056, 0.4975), (1.139, 0.8611, 0.541), (1.139, 0.8056, 0.541), (1.127, 0.8056, -0.5734), (1.127, 0.8611, -0.5734), (1.114, 0.8056, -0.5933), (1.114, 0.8611, -0.5933), (1.17, 0.8056, -0.25), (1.17, 0.8611, -0.25), (1.169, 0.8056, -0.3183), (1.169, 0.8611, -0.3183), (1.165, 0.8056, -0.3839), (1.165, 0.8611, -0.3839), (1.1, 0.8611, -0.75), (1.1, 0.8056, -0.75), (1.12, 0.8611, -0.7404), (1.12, 0.8056, -0.7404), (1.138, 0.8611, -0.7119), (1.138, 0.8056, -0.7119), (1.156, 0.8611, -0.6657), (1.156, 0.8056, -0.6657), (1.171, 0.8611, -0.6036), (1.171, 0.8056, -0.6036), (1.183, 0.8611, -0.5278), (1.183, 0.8056, -0.5278), (1.192, 0.8611, -0.4413), (1.192, 0.8056, -0.4413), (1.198, 0.8611, -0.3475), (1.198, 0.8056, -0.3475), (1.2, 0.8611, -0.25), (1.2, 0.8056, -0.25), (1.17, 0.8056, 0.25), (1.149, 0.8611, -0.4975), (1.149, 0.8056, -0.4975), (1.158, 0.8611, -0.4445), (1.158, 0.8056, -0.4444), (1.1, 0.8611, -0.6), (1.1, 0.8056, -0.6), (1.17, 0.8611, 0.25), (1.2, 0.8611, 0.25), (-0.9, 0.0, -0.9), (-0.9, 0.0, 0.9), (1.1, 0.0, -0.9), (1.1, 0.0, 0.9), (1.08, -0.6667, -0.5), (1.08, -0.6667, 0.5), (1.08, -5.96e-08, -0.5), (1.08, -5.96e-08, 0.5), (1.12, -0.6667, -0.5), (1.12, -0.6667, 0.5), (1.12, -5.96e-08, -0.5), (1.12, -5.96e-08, 0.5), (1.08, 0.1111, -0.65), (1.08, 0.1111, -0.15), (1.08, 0.7778, -0.65), (1.08, 0.7778, -0.15), (1.12, 0.1111, -0.65), (1.12, 0.1111, -0.15), (1.12, 0.7778, -0.65), (1.12, 0.7778, -0.15), (1.08, 0.4556, -0.65), (1.08, 0.4333, -0.65), (1.08, 0.4333, -0.15), (1.08, 0.4556, -0.15), (1.12, 0.4333, -0.65), (1.12, 0.4556, -0.65), (1.12, 0.4556, -0.15), (1.12, 0.4333, -0.15), (1.08, 0.1111, 0.1), (1.08, 0.1111, 0.6), (1.08, 0.7778, 0.1), (1.08, 0.7778, 0.6), (1.12, 0.1111, 0.1), (1.12, 0.1111, 0.6), (1.12, 0.7778, 0.1), (1.12, 0.7778, 0.6), (1.08, 0.4556, 0.1), (1.08, 0.4333, 0.1), (1.08, 0.4333, 0.6), (1.08, 0.4556, 0.6), (1.12, 0.4333, 0.1), (1.12, 0.4556, 0.1), (1.12, 0.4556, 0.6), (1.12, 0.4333, 0.6)], [], [(154, 155, 3, 2), (2, 3, 1, 0), (152, 154, 2, 0), (155, 153, 1, 3), (6, 7, 9, 8), (8, 9, 11, 10), (10, 11, 13, 12), (12, 13, 15, 14), (14, 15, 17, 16), (16, 17, 19, 18), (18, 19, 21, 20), (20, 21, 75, 22), (24, 38, 37, 23), (26, 24, 23, 25), (28, 26, 25, 27), (30, 67, 74, 29), (32, 30, 29, 31), (34, 32, 31, 33), (36, 34, 33, 35), (38, 36, 35, 37), (65, 66, 22, 75), (71, 69, 68, 70), (4, 39, 40, 5), (39, 41, 42, 40), (41, 73, 72, 42), (43, 45, 46, 44), (45, 47, 48, 46), (47, 71, 70, 48), (52, 51, 49, 50), (54, 53, 51, 52), (56, 55, 53, 54), (58, 57, 55, 56), (60, 59, 57, 58), (62, 61, 59, 60), (69, 4, 5, 68), (64, 63, 61, 62), (66, 65, 63, 64), (43, 44, 74, 67), (7, 27, 25, 23, 37, 35, 33, 31, 29, 74, 75, 21, 19, 17, 15, 13, 11, 9), (68, 5, 40, 42, 72, 49, 51, 53, 55, 57, 59, 61, 63, 65, 44, 46, 48, 70), (44, 65, 75, 74), (8, 10, 12, 14, 16, 18, 20, 22, 67, 30, 32, 34, 36, 38, 24, 26, 28, 6), (4, 69, 71, 47, 45, 43, 66, 64, 62, 60, 58, 56, 54, 52, 50, 73, 41, 39), (66, 43, 67, 22), (0, 1, 153, 152), (154, 78, 79, 155), (78, 76, 77, 79), (152, 76, 78, 154), (155, 79, 77, 153), (82, 84, 85, 83), (84, 86, 87, 85), (86, 88, 89, 87), (88, 90, 91, 89), (90, 92, 93, 91), (92, 94, 95, 93), (94, 96, 97, 95), (96, 98, 151, 97), (100, 99, 113, 114), (102, 101, 99, 100), (104, 103, 101, 102), (106, 105, 150, 143), (108, 107, 105, 106), (110, 109, 107, 108), (112, 111, 109, 110), (114, 113, 111, 112), (141, 151, 98, 142), (147, 146, 144, 145), (80, 81, 116, 115), (115, 116, 118, 117), (117, 118, 148, 149), (119, 120, 122, 121), (121, 122, 124, 123), (123, 124, 146, 147), (128, 126, 125, 127), (130, 128, 127, 129), (132, 130, 129, 131), (134, 132, 131, 133), (136, 134, 133, 135), (138, 136, 135, 137), (145, 144, 81, 80), (140, 138, 137, 139), (142, 140, 139, 141), (119, 143, 150, 120), (83, 85, 87, 89, 91, 93, 95, 97, 151, 150, 105, 107, 109, 111, 113, 99, 101, 103), (144, 146, 124, 122, 120, 141, 139, 137, 135, 133, 131, 129, 127, 125, 148, 118, 116, 81), (120, 150, 151, 141), (84, 82, 104, 102, 100, 114, 112, 110, 108, 106, 143, 98, 96, 94, 92, 90, 88, 86), (80, 115, 117, 149, 126, 128, 130, 132, 134, 136, 138, 140, 142, 119, 121, 123, 147, 145), (142, 98, 143, 119), (76, 152, 153, 77), (156, 157, 159, 158), (158, 159, 163, 162), (162, 163, 161, 160), (160, 161, 157, 156), (158, 162, 160, 156), (163, 159, 157, 161), (172, 175, 167, 166), (166, 167, 171, 170), (176, 179, 169, 168), (168, 169, 165, 164), (173, 176, 168, 164), (179, 174, 165, 169), (171, 167, 175, 178), (182, 183, 187, 186), (166, 170, 177, 172), (188, 191, 183, 182), (170, 171, 178, 177), (175, 172, 177, 178), (164, 165, 174, 173), (174, 179, 176, 173), (192, 195, 185, 184), (184, 185, 181, 180), (189, 192, 184, 180), (195, 190, 181, 185), (187, 183, 191, 194), (182, 186, 193, 188), (186, 187, 194, 193), (191, 188, 193, 194), (180, 181, 190, 189), (190, 195, 192, 189)])
me_cube_001.use_remesh_preserve_volume = False
me_cube_001.use_remesh_preserve_attributes = False
me_cube_001.use_mirror_vertex_groups = False
me_cube_001.update()
me_plane = bpy.data.meshes.new('Plane')
me_plane.from_pydata([(-2.0, -1.0, 0.0), (7.0, -1.0, 0.0), (-2.0, 7.0, 0.0), (7.0, 7.0, 0.0), (-2.0, -1.0, 6.0), (-2.0, 7.0, 6.0), (7.0, 7.0, 6.0), (-2.0, -1.0, 6.0), (7.0, -1.0, 6.0), (7.0, 7.0, 6.0)], [], [(2, 0, 1, 3), (0, 2, 5, 4), (2, 3, 6, 5), (3, 1, 8, 9), (1, 0, 7, 8)])
me_plane.use_remesh_preserve_volume = False
me_plane.use_remesh_preserve_attributes = False
me_plane.use_mirror_vertex_groups = False
me_plane.update()

# ---- objects
ob_cube_011 = bpy.data.objects.new('Cube.011', me_cube_013)
ob_cube_010 = bpy.data.objects.new('Cube.010', me_cube_012)
ob_cube_009 = bpy.data.objects.new('Cube.009', me_cube_011)
ob_cube_008 = bpy.data.objects.new('Cube.008', me_cube_010)
ob_cube_007 = bpy.data.objects.new('Cube.007', me_cube_009)
ob_cube_006 = bpy.data.objects.new('Cube.006', me_cube_008)
ob_cube_005 = bpy.data.objects.new('Cube.005', me_cube_007)
ob_cube_004 = bpy.data.objects.new('Cube.004', me_cube_006)
ob_cube_003 = bpy.data.objects.new('Cube.003', me_cube_005)
ob_cube_002 = bpy.data.objects.new('Cube.002', me_cube_004)
ob_cube = bpy.data.objects.new('Cube', me_cube_002)
ob_cube_001 = bpy.data.objects.new('Cube.001', me_cube_001)
ob_plane = bpy.data.objects.new('Plane', me_plane)

# ---- transforms, parenting, visibility, modifiers, constraints
ob_cube_011.location = (3.446, 5.913, -2.497e-05)
ob_cube_011.scale = (1.0, 1.0, 2.0)
ob_cube_011.lineart.crease_threshold = 0.0
ob_cube_010.location = (1.1, 4.2, 1.0)
ob_cube_010.scale = (0.01, 0.01, 0.01)
ob_cube_010.lineart.crease_threshold = 0.0
ob_cube_009.location = (1.1, 2.2, 1.0)
ob_cube_009.scale = (0.01, 0.01, 0.01)
ob_cube_009.lineart.crease_threshold = 0.0
ob_cube_008.location = (0.0, 1.1, 2.4)
ob_cube_008.scale = (1.0, 0.9, 0.2)
ob_cube_008.lineart.crease_threshold = 0.0
ob_cube_007.location = (0.0, 1.1, 2.1)
ob_cube_007.scale = (1.0, 0.9, 0.2)
ob_cube_007.lineart.crease_threshold = 0.0
ob_cube_006.location = (0.0, 1.1, 1.8)
ob_cube_006.scale = (1.0, 0.9, 0.2)
ob_cube_006.lineart.crease_threshold = 0.0
ob_cube_005.location = (0.0, 1.1, 1.5)
ob_cube_005.scale = (1.0, 0.9, 0.2)
ob_cube_005.lineart.crease_threshold = 0.0
ob_cube_004.location = (0.0, 1.1, 1.2)
ob_cube_004.scale = (1.0, 0.9, 0.2)
ob_cube_004.lineart.crease_threshold = 0.0
ob_cube_003.location = (0.0, 1.1, 1.2)
ob_cube_003.scale = (1.0, 0.9, 0.2)
ob_cube_003.lineart.crease_threshold = 0.0
ob_cube_002.location = (0.0, 1.1, 0.8)
ob_cube_002.scale = (1.0, 0.9, 0.2)
ob_cube_002.lineart.crease_threshold = 0.0
ob_cube.location = (1.1, 0.2, 1.0)
ob_cube.scale = (0.01, 0.01, 0.01)
ob_cube.lineart.crease_threshold = 0.0
ob_cube_001.location = (0.0, 1.1, 0.4)
ob_cube_001.scale = (1.0, 0.9, 0.2)
ob_cube_001.lineart.crease_threshold = 0.0
ob_plane.location = (0.0, 0.0, 0.0)
ob_plane.lineart.crease_threshold = 0.0

# ---- collection membership
col_collection_1.objects.link(ob_cube_011)
col_collection_1.objects.link(ob_cube_010)
col_collection_1.objects.link(ob_cube_009)
col_collection_1.objects.link(ob_cube_008)
col_collection_1.objects.link(ob_cube_007)
col_collection_1.objects.link(ob_cube_006)
col_collection_1.objects.link(ob_cube_005)
col_collection_1.objects.link(ob_cube_004)
col_collection_1.objects.link(ob_cube_003)
col_collection_1.objects.link(ob_cube_002)
col_collection_1.objects.link(ob_cube)
col_collection_1.objects.link(ob_cube_001)
col_collection_1.objects.link(ob_plane)

# ---- scene / render settings (as saved in the file)
scene.frame_start = 1; scene.frame_end = 250; scene.frame_set(1)
scene.render.engine = 'BLENDER_EEVEE_NEXT'
scene.render.dither_intensity = 0.0
scene.cycles.use_denoising = False
scene.cycles.samples = 128
scene.cycles.sampling_pattern = 'TABULATED_SOBOL'
scene.cycles.use_adaptive_sampling = False
scene.cycles.use_light_tree = False
scene.cycles.blur_glossy = 0.0
scene.cycles.sample_clamp_indirect = 0.0
scene.view_settings.view_transform = 'Standard'
bpy.context.view_layer.update()

# ---- added for rendering (the .blend has no active camera): camera
cam_auto = bpy.data.cameras.new('AutoCamera')
cam_auto.lens = 50.0
cam_auto.sensor_width = 36.0
cam_auto.clip_end = 1000.0
ob_auto_camera = bpy.data.objects.new('AutoCamera', cam_auto)
scene.collection.objects.link(ob_auto_camera)
ob_auto_camera.location = (15.8758, -13.051, 12.7007)
ob_auto_camera.rotation_euler = (1.09748, -7.21219e-08, 0.694738)
scene.camera = ob_auto_camera
bpy.context.view_layer.update()
